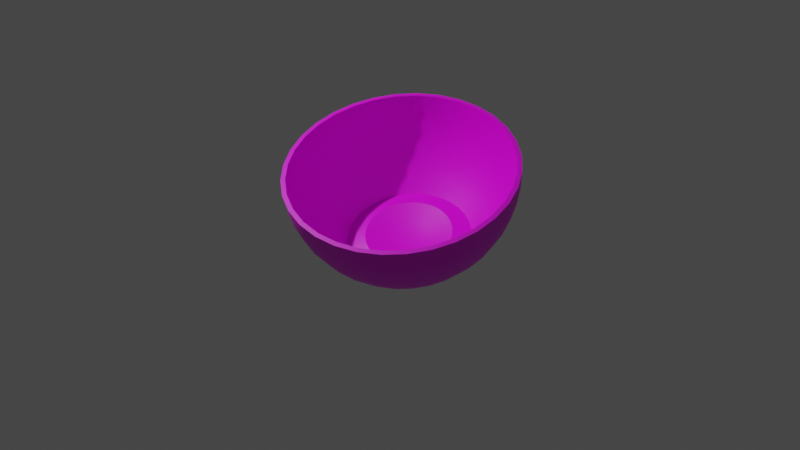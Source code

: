 # Source: Bowl.blend  (saved by Blender 3.6.11; exported with 4.5.12 LTS)
import bpy
from mathutils import Matrix  # noqa: F401  (used for matrix-valued properties, if any)

bpy.ops.wm.read_factory_settings(use_empty=True)
scene = bpy.context.scene
scene.name = 'Scene'

# ---- collections
col_collection = bpy.data.collections.new('Collection'); scene.collection.children.link(col_collection)

# ---- images (referenced by path relative to the original .blend; pixels are not part of the script)
import os
ASSET_DIR = os.environ.get("B2B_ASSET_DIR", "")  # directory of the original .blend (textures are referenced by path, not embedded)
HERE = os.path.dirname(os.path.abspath(__file__))  # packed textures are extracted next to this script under _unpacked/

def load_image(name, relpath, width, height, colorspace="sRGB"):
    """Load a texture the original file referenced (path relative to the .blend, or extracted next to this script)."""
    p = next((c for c in (os.path.join(HERE, relpath), os.path.join(ASSET_DIR, relpath)) if relpath and os.path.exists(c)), "")
    if p:
        img = bpy.data.images.load(p, check_existing=True)
        img.name = name
    else:  # same state as the original file: an image datablock whose file is absent (Cycles renders it pink)
        img = bpy.data.images.new(name, width, height)
        img.source = "FILE"
        img.filepath = "//" + (relpath or name)
    img.colorspace_settings.name = colorspace
    return img
img_pattern_tile_wall_jpg = load_image('pattern tile wall.jpg', 'pattern tile wall.jpg', 1024, 1024, 'sRGB')

# ---- materials (node trees are filled in below, after node groups)
mat_material_001 = bpy.data.materials.new('Material.001')
mat_material_001.use_transparent_shadow = False

# ---- node groups
ng_auto_smooth = bpy.data.node_groups.new('Auto Smooth', 'GeometryNodeTree')
_s = ng_auto_smooth.interface.new_socket(name='Geometry', in_out='OUTPUT', socket_type='NodeSocketGeometry')
_s = ng_auto_smooth.interface.new_socket(name='Geometry', in_out='INPUT', socket_type='NodeSocketGeometry')
_s = ng_auto_smooth.interface.new_socket(name='Angle', in_out='INPUT', socket_type='NodeSocketFloat')
_s.subtype = 'ANGLE'
_s.min_value = 0.0
_s.max_value = 3.142
ng_auto_smooth.is_modifier = True
_N = ng_auto_smooth.nodes; _L = ng_auto_smooth.links
n0 = _N.new('NodeGroupOutput'); n0.name = 'Group Output'; n0.location = (480, -100)
n1 = _N.new('NodeGroupInput'); n1.name = 'Group Input'; n1.location = (-420, -300)
n2 = _N.new('NodeGroupInput'); n2.name = 'Group Input.001'; n2.location = (-60, -100)
n3 = _N.new('GeometryNodeSetShadeSmooth'); n3.name = 'Set Shade Smooth'; n3.location = (120, -100)
n3.domain = 'EDGE'
n4 = _N.new('GeometryNodeSetShadeSmooth'); n4.name = 'Set Shade Smooth.001'; n4.location = (300, -100)
n5 = _N.new('GeometryNodeInputMeshEdgeAngle'); n5.name = 'Edge Angle'; n5.location = (-420, -220)
n6 = _N.new('GeometryNodeInputEdgeSmooth'); n6.name = 'Is Edge Smooth'; n6.location = (-60, -160)
n7 = _N.new('GeometryNodeInputShadeSmooth'); n7.name = 'Is Face Smooth'; n7.location = (-240, -340)
n8 = _N.new('FunctionNodeBooleanMath'); n8.name = 'Boolean Math'; n8.location = (-60, -220)
n9 = _N.new('FunctionNodeCompare'); n9.name = 'Compare'; n9.location = (-240, -180)
n9.operation = 'LESS_EQUAL'
_L.new(n5.outputs[0], n9.inputs[0])
_L.new(n4.outputs[0], n0.inputs[0])
_L.new(n1.outputs[1], n9.inputs[1])
_L.new(n9.outputs[0], n8.inputs[0])
_L.new(n7.outputs[0], n8.inputs[1])
_L.new(n2.outputs[0], n3.inputs[0])
_L.new(n6.outputs[0], n3.inputs[1])
_L.new(n3.outputs[0], n4.inputs[0])
_L.new(n8.outputs[0], n3.inputs[2])
n0.is_active_output = True

# ---- material node trees
mat_material_001.use_nodes = True; mat_material_001.node_tree.nodes.clear()
_N = mat_material_001.node_tree.nodes; _L = mat_material_001.node_tree.links
n0 = _N.new('ShaderNodeOutputMaterial'); n0.name = 'Material Output'; n0.location = (503, 237)
n1 = _N.new('ShaderNodeBsdfPrincipled'); n1.name = 'Principled BSDF'; n1.location = (137, 271)
n1.distribution = 'GGX'
n1.subsurface_method = 'RANDOM_WALK_SKIN'
n1.inputs[3].default_value = 1.45
n1.inputs[27].default_value = (0.0, 0.0, 0.0, 1.0)
n1.inputs[28].default_value = 1.0
n2 = _N.new('ShaderNodeTexImage'); n2.name = 'Image Texture'; n2.location = (-395, 116)
n2.image = img_pattern_tile_wall_jpg
_L.new(n1.outputs[0], n0.inputs[0])
_L.new(n2.outputs[0], n1.inputs[0])
n0.is_active_output = True

# ---- world
world_world = bpy.data.worlds.new('World'); scene.world = world_world
world_world.use_nodes = True; world_world.node_tree.nodes.clear()
_N = world_world.node_tree.nodes; _L = world_world.node_tree.links
n0 = _N.new('ShaderNodeOutputWorld'); n0.name = 'World Output'; n0.location = (300, 300)
n1 = _N.new('ShaderNodeBackground'); n1.name = 'Background'; n1.location = (10, 300)
n1.inputs[0].default_value = (0.05088, 0.05088, 0.05088, 1.0)
_L.new(n1.outputs[0], n0.inputs[0])
n0.is_active_output = True
world_world.color = (0.05088, 0.05088, 0.05088)
world_world.use_sun_shadow = False
world_world.sun_shadow_jitter_overblur = 0.0

# ---- cameras
cam_camera = bpy.data.cameras.new('Camera')
cam_camera.clip_end = 100.0
cam_camera.lens = 49.9
cam_camera.ortho_scale = 7.314

# ---- lights
light_light = bpy.data.lights.new('Light', 'POINT')
light_light.transmission_factor = 0.0
light_light.energy = 1000.0
light_light.shadow_soft_size = 0.1
light_light.shadow_maximum_resolution = 0.006
light_light.use_absolute_resolution = True

# ---- meshes
me_sphere = bpy.data.meshes.new('Sphere')
me_sphere.from_pydata([(0.0, 1.0, 1.033), (0.0, 0.9808, 0.838), (0.0, 0.8315, 0.4775), (0.1951, 0.9808, 1.033), (0.1913, 0.9619, 0.838), (0.1802, 0.9061, 0.6504), (0.1622, 0.8155, 0.4775), (0.1379, 0.6935, 0.326), (0.08632, 0.4339, 0.2303), (0.07466, 0.3753, 0.245), (0.03806, 0.1913, 0.1881), (0.3827, 0.9239, 1.033), (0.3753, 0.9061, 0.838), (0.3536, 0.8536, 0.6504), (0.3182, 0.7682, 0.4775), (0.2706, 0.6533, 0.326), (0.1693, 0.4088, 0.2303), (0.1464, 0.3536, 0.245), (0.07466, 0.1802, 0.1881), (0.5556, 0.8315, 1.033), (0.5449, 0.8155, 0.838), (0.5133, 0.7682, 0.6504), (0.4619, 0.6913, 0.4775), (0.3928, 0.5879, 0.326), (0.2458, 0.3679, 0.2303), (0.2126, 0.3182, 0.245), (0.1084, 0.1622, 0.1881), (0.7071, 0.7071, 1.033), (0.6935, 0.6935, 0.838), (0.6533, 0.6533, 0.6504), (0.5879, 0.5879, 0.4775), (0.5, 0.5, 0.326), (0.3129, 0.3129, 0.2303), (0.2706, 0.2706, 0.245), (0.1379, 0.1379, 0.1881), (0.8315, 0.5556, 1.033), (0.8155, 0.5449, 0.838), (0.7682, 0.5133, 0.6504), (0.6913, 0.4619, 0.4775), (0.5879, 0.3928, 0.326), (0.3679, 0.2458, 0.2303), (0.3182, 0.2126, 0.245), (0.1622, 0.1084, 0.1881), (0.9239, 0.3827, 1.033), (0.9061, 0.3753, 0.838), (0.8536, 0.3536, 0.6504), (0.7682, 0.3182, 0.4775), (0.6533, 0.2706, 0.326), (0.4088, 0.1693, 0.2303), (0.3536, 0.1464, 0.245), (0.1802, 0.07466, 0.1881), (0.9808, 0.1951, 1.033), (0.9619, 0.1913, 0.838), (0.9061, 0.1802, 0.6504), (0.8155, 0.1622, 0.4775), (0.6935, 0.1379, 0.326), (0.4339, 0.08632, 0.2303), (0.3753, 0.07466, 0.245), (0.1913, 0.03806, 0.1881), (1.0, -1.639e-07, 1.033), (0.9808, -8.941e-08, 0.838), (0.9239, 4.47e-08, 0.6504), (0.8315, -8.941e-08, 0.4775), (0.7071, 1.49e-08, 0.326), (0.4424, -2.027e-08, 0.2303), (0.3827, -2.235e-08, 0.245), (0.1951, -1.118e-08, 0.1881), (0.9808, -0.1951, 1.033), (0.9619, -0.1913, 0.838), (0.9061, -0.1802, 0.6504), (0.8155, -0.1622, 0.4775), (0.6935, -0.1379, 0.326), (0.4339, -0.08632, 0.2303), (0.3753, -0.07466, 0.245), (0.1913, -0.03806, 0.1881), (0.9239, -0.3827, 1.033), (0.9061, -0.3753, 0.838), (0.8536, -0.3536, 0.6504), (0.7682, -0.3182, 0.4775), (0.6533, -0.2706, 0.326), (0.4088, -0.1693, 0.2303), (0.3536, -0.1464, 0.245), (0.1802, -0.07466, 0.1881), (0.8315, -0.5556, 1.033), (0.8155, -0.5449, 0.838), (0.7682, -0.5133, 0.6504), (0.6913, -0.4619, 0.4775), (0.5879, -0.3928, 0.326), (0.3679, -0.2458, 0.2303), (0.3182, -0.2126, 0.245), (0.1622, -0.1084, 0.1881), (0.7071, -0.7071, 1.033), (0.6935, -0.6935, 0.838), (0.6533, -0.6533, 0.6504), (0.5879, -0.5879, 0.4775), (0.5, -0.5, 0.326), (0.3129, -0.3129, 0.2303), (0.2706, -0.2706, 0.245), (0.1379, -0.1379, 0.1881), (0.5556, -0.8315, 1.033), (0.5449, -0.8155, 0.838), (0.5133, -0.7682, 0.6504), (0.4619, -0.6913, 0.4775), (0.3928, -0.5879, 0.326), (0.2458, -0.3679, 0.2303), (0.2126, -0.3182, 0.245), (0.1084, -0.1622, 0.1881), (0.3827, -0.9239, 1.033), (0.3753, -0.9061, 0.838), (0.3536, -0.8536, 0.6504), (0.3182, -0.7682, 0.4775), (0.2706, -0.6533, 0.326), (0.1693, -0.4088, 0.2303), (0.1464, -0.3536, 0.245), (0.07466, -0.1802, 0.1881), (0.1951, -0.9808, 1.033), (0.1913, -0.9619, 0.838), (0.1802, -0.9061, 0.6504), (0.1622, -0.8155, 0.4775), (0.1379, -0.6935, 0.326), (0.08632, -0.4339, 0.2303), (0.07466, -0.3753, 0.245), (0.03806, -0.1913, 0.1881), (-3.278e-07, -1.0, 1.033), (-1.341e-07, -0.9808, 0.838), (2.98e-08, -0.9239, 0.6504), (-1.043e-07, -0.8315, 0.4775), (-1.49e-08, -0.7071, 0.326), (-6.498e-08, -0.4424, 0.2303), (-5.215e-08, -0.3827, 0.245), (-7.451e-09, -0.1951, 0.1881), (-0.1951, -0.9808, 1.033), (-0.1913, -0.9619, 0.838), (-0.1802, -0.9061, 0.6504), (-0.1622, -0.8155, 0.4775), (-0.1379, -0.6935, 0.326), (-0.08632, -0.4339, 0.2303), (-0.07466, -0.3753, 0.245), (-0.03806, -0.1913, 0.1881), (-0.3827, -0.9239, 1.033), (-0.3753, -0.9061, 0.838), (-0.3536, -0.8536, 0.6504), (-0.3182, -0.7682, 0.4775), (-0.2706, -0.6533, 0.326), (-0.1693, -0.4088, 0.2303), (-0.1464, -0.3536, 0.245), (-0.07466, -0.1802, 0.1881), (-0.5556, -0.8315, 1.033), (-0.5449, -0.8155, 0.838), (-0.5133, -0.7682, 0.6504), (-0.4619, -0.6913, 0.4775), (-0.3928, -0.5879, 0.326), (-0.2458, -0.3679, 0.2303), (-0.2126, -0.3182, 0.245), (-0.1084, -0.1622, 0.1881), (-0.7071, -0.7071, 1.033), (-0.6935, -0.6935, 0.838), (-0.6533, -0.6533, 0.6504), (-0.5879, -0.5879, 0.4775), (-0.5, -0.5, 0.326), (-0.3129, -0.3129, 0.2303), (-0.2706, -0.2706, 0.245), (-0.1379, -0.1379, 0.1881), (0.0, 0.0, 0.1688), (-0.8315, -0.5556, 1.033), (-0.8155, -0.5449, 0.838), (-0.7682, -0.5133, 0.6504), (-0.6913, -0.4619, 0.4775), (-0.5879, -0.3928, 0.326), (-0.3679, -0.2458, 0.2303), (-0.3182, -0.2126, 0.245), (-0.1622, -0.1084, 0.1881), (-0.9239, -0.3827, 1.033), (-0.9061, -0.3753, 0.838), (-0.8536, -0.3536, 0.6504), (-0.7682, -0.3182, 0.4775), (-0.6533, -0.2706, 0.326), (-0.4088, -0.1693, 0.2303), (-0.3536, -0.1464, 0.245), (-0.1802, -0.07466, 0.1881), (-0.9808, -0.1951, 1.033), (-0.9619, -0.1913, 0.838), (-0.9061, -0.1802, 0.6504), (-0.8155, -0.1622, 0.4775), (-0.6935, -0.1379, 0.326), (-0.4339, -0.08632, 0.2303), (-0.3753, -0.07466, 0.245), (-0.1913, -0.03806, 0.1881), (-1.0, 4.47e-07, 1.033), (-0.9808, 2.682e-07, 0.838), (-0.9239, 1.49e-08, 0.6504), (-0.8315, 1.639e-07, 0.4775), (-0.7071, 2.98e-08, 0.326), (-0.4424, 1.171e-07, 0.2303), (-0.3827, 5.215e-08, 0.245), (-0.1951, 1.863e-08, 0.1881), (-0.9808, 0.1951, 1.033), (-0.9619, 0.1913, 0.838), (-0.9061, 0.1802, 0.6504), (-0.8155, 0.1622, 0.4775), (-0.6935, 0.1379, 0.326), (-0.4339, 0.08632, 0.2303), (-0.3753, 0.07466, 0.245), (-0.1913, 0.03806, 0.1881), (-0.9239, 0.3827, 1.033), (-0.9061, 0.3753, 0.838), (-0.8536, 0.3536, 0.6504), (-0.7682, 0.3182, 0.4775), (-0.6533, 0.2706, 0.326), (-0.4088, 0.1693, 0.2303), (-0.3536, 0.1464, 0.245), (-0.1802, 0.07466, 0.1881), (-0.8315, 0.5556, 1.033), (-0.8155, 0.5449, 0.838), (-0.7682, 0.5133, 0.6504), (-0.6913, 0.4619, 0.4775), (-0.5879, 0.3928, 0.326), (-0.3679, 0.2458, 0.2303), (-0.3182, 0.2126, 0.245), (-0.1622, 0.1084, 0.1881), (-0.7071, 0.7071, 1.033), (-0.6935, 0.6935, 0.838), (-0.6533, 0.6533, 0.6504), (-0.5879, 0.5879, 0.4775), (-0.5, 0.5, 0.326), (-0.3129, 0.3129, 0.2303), (-0.2706, 0.2706, 0.245), (-0.1379, 0.1379, 0.1881), (-0.5556, 0.8315, 1.033), (-0.5449, 0.8155, 0.838), (-0.5133, 0.7682, 0.6504), (-0.4619, 0.6913, 0.4775), (-0.3928, 0.5879, 0.326), (-0.2458, 0.3679, 0.2303), (-0.2126, 0.3182, 0.245), (-0.1084, 0.1622, 0.1881), (-0.3827, 0.9239, 1.033), (-0.3753, 0.9061, 0.838), (-0.3536, 0.8536, 0.6504), (-0.3182, 0.7682, 0.4775), (-0.2706, 0.6533, 0.326), (-0.1693, 0.4088, 0.2303), (-0.1464, 0.3536, 0.245), (-0.07466, 0.1802, 0.1881), (-0.1951, 0.9808, 1.033), (-0.1913, 0.9619, 0.838), (-0.1802, 0.9061, 0.6504), (-0.1622, 0.8155, 0.4775), (-0.1379, 0.6935, 0.326), (-0.08632, 0.4339, 0.2303), (-0.07466, 0.3753, 0.245), (-0.03806, 0.1913, 0.1881), (5.96e-08, 0.9239, 0.6504), (8.941e-08, 0.7071, 0.326), (5.187e-07, 0.4424, 0.2303), (6.706e-08, 0.3827, 0.245), (1.49e-08, 0.1951, 0.1881), (8.248e-08, 0.9602, 1.037), (6.542e-08, 0.9415, 0.8457), (4.489e-08, 0.7981, 0.4996), (0.1873, 0.9417, 1.037), (0.1837, 0.9235, 0.8457), (0.173, 0.8698, 0.6656), (0.1557, 0.7828, 0.4996), (0.1324, 0.6657, 0.3541), (0.1065, 0.5353, 0.2404), (0.0746, 0.375, 0.285), (0.03649, 0.1835, 0.2272), (0.3674, 0.8871, 1.037), (0.3603, 0.8699, 0.8457), (0.3394, 0.8194, 0.6656), (0.3054, 0.7374, 0.4996), (0.2597, 0.627, 0.3541), (0.2089, 0.5042, 0.2404), (0.1463, 0.3533, 0.285), (0.07158, 0.1728, 0.2272), (0.5335, 0.7984, 1.037), (0.5231, 0.7829, 0.8457), (0.4927, 0.7374, 0.6656), (0.4434, 0.6636, 0.4996), (0.3771, 0.5643, 0.3541), (0.3032, 0.4538, 0.2404), (0.2124, 0.3179, 0.285), (0.1039, 0.1555, 0.2272), (0.679, 0.679, 1.037), (0.6658, 0.6658, 0.8457), (0.6271, 0.6271, 0.6656), (0.5644, 0.5644, 0.4996), (0.4799, 0.4799, 0.3541), (0.3859, 0.3859, 0.2404), (0.2704, 0.2704, 0.285), (0.1323, 0.1323, 0.2272), (0.7984, 0.5335, 1.037), (0.7829, 0.5231, 0.8457), (0.7374, 0.4927, 0.6656), (0.6636, 0.4434, 0.4996), (0.5643, 0.3771, 0.3541), (0.4538, 0.3032, 0.2404), (0.3179, 0.2124, 0.285), (0.1555, 0.1039, 0.2272), (0.8871, 0.3674, 1.037), (0.8699, 0.3603, 0.8457), (0.8194, 0.3394, 0.6656), (0.7374, 0.3054, 0.4996), (0.627, 0.2597, 0.3541), (0.5042, 0.2089, 0.2404), (0.3533, 0.1463, 0.285), (0.1728, 0.07158, 0.2272), (0.9417, 0.1873, 1.037), (0.9235, 0.1837, 0.8457), (0.8698, 0.173, 0.6656), (0.7828, 0.1557, 0.4996), (0.6657, 0.1324, 0.3541), (0.5353, 0.1065, 0.2404), (0.375, 0.0746, 0.285), (0.1835, 0.03649, 0.2272), (0.9602, -1.478e-07, 1.037), (0.9415, -7.698e-08, 0.8457), (0.8869, 4.769e-08, 0.6656), (0.7981, -8.066e-08, 0.4996), (0.6787, 2.8e-08, 0.3541), (0.5458, -4.443e-08, 0.2404), (0.3824, -2.233e-08, 0.285), (0.1871, -1.085e-08, 0.2272), (0.9417, -0.1873, 1.037), (0.9235, -0.1837, 0.8457), (0.8698, -0.173, 0.6656), (0.7828, -0.1557, 0.4996), (0.6657, -0.1324, 0.3541), (0.5353, -0.1065, 0.2404), (0.375, -0.0746, 0.285), (0.1835, -0.03649, 0.2272), (0.8871, -0.3674, 1.037), (0.8699, -0.3603, 0.8457), (0.8194, -0.3394, 0.6656), (0.7374, -0.3054, 0.4996), (0.627, -0.2597, 0.3541), (0.5042, -0.2089, 0.2404), (0.3533, -0.1463, 0.285), (0.1728, -0.07158, 0.2272), (0.7984, -0.5335, 1.037), (0.7829, -0.5231, 0.8457), (0.7374, -0.4927, 0.6656), (0.6636, -0.4434, 0.4996), (0.5643, -0.3771, 0.3541), (0.4538, -0.3032, 0.2404), (0.3179, -0.2124, 0.285), (0.1555, -0.1039, 0.2272), (0.679, -0.679, 1.037), (0.6658, -0.6658, 0.8457), (0.6271, -0.6271, 0.6656), (0.5644, -0.5644, 0.4996), (0.4799, -0.4799, 0.3541), (0.3859, -0.3859, 0.2404), (0.2704, -0.2704, 0.285), (0.1323, -0.1323, 0.2272), (0.5335, -0.7984, 1.037), (0.5231, -0.7829, 0.8457), (0.4927, -0.7374, 0.6656), (0.4434, -0.6636, 0.4996), (0.3771, -0.5643, 0.3541), (0.3032, -0.4538, 0.2404), (0.2124, -0.3179, 0.285), (0.1039, -0.1555, 0.2272), (0.3674, -0.8871, 1.037), (0.3603, -0.8699, 0.8457), (0.3394, -0.8194, 0.6656), (0.3054, -0.7374, 0.4996), (0.2597, -0.627, 0.3541), (0.2089, -0.5042, 0.2404), (0.1463, -0.3533, 0.285), (0.07158, -0.1728, 0.2272), (0.1873, -0.9417, 1.037), (0.1837, -0.9235, 0.8457), (0.173, -0.8698, 0.6656), (0.1557, -0.7828, 0.4996), (0.1324, -0.6657, 0.3541), (0.1065, -0.5353, 0.2404), (0.0746, -0.375, 0.285), (0.03649, -0.1835, 0.2272), (-3.108e-07, -0.9602, 1.037), (-1.228e-07, -0.9415, 0.8457), (3.673e-08, -0.8869, 0.6656), (-9.474e-08, -0.7981, 0.4996), (-8.567e-09, -0.6787, 0.3541), (-9.242e-08, -0.5458, 0.2404), (-5.21e-08, -0.3824, 0.285), (-9.909e-09, -0.1871, 0.2272), (-0.1873, -0.9417, 1.037), (-0.1837, -0.9235, 0.8457), (-0.173, -0.8698, 0.6656), (-0.1557, -0.7828, 0.4996), (-0.1324, -0.6657, 0.3541), (-0.1065, -0.5353, 0.2404), (-0.0746, -0.375, 0.285), (-0.03649, -0.1835, 0.2272), (-0.3674, -0.8871, 1.037), (-0.3603, -0.8699, 0.8457), (-0.3394, -0.8194, 0.6656), (-0.3054, -0.7374, 0.4996), (-0.2597, -0.627, 0.3541), (-0.2089, -0.5042, 0.2404), (-0.1463, -0.3533, 0.285), (-0.07158, -0.1728, 0.2272), (-0.5335, -0.7984, 1.037), (-0.5231, -0.7829, 0.8457), (-0.4927, -0.7374, 0.6656), (-0.4434, -0.6636, 0.4996), (-0.3771, -0.5643, 0.3541), (-0.3032, -0.4538, 0.2404), (-0.2124, -0.3179, 0.285), (-0.1039, -0.1555, 0.2272), (-0.679, -0.679, 1.037), (-0.6658, -0.6658, 0.8457), (-0.6271, -0.6271, 0.6656), (-0.5644, -0.5644, 0.4996), (-0.4799, -0.4799, 0.3541), (-0.3859, -0.3859, 0.2404), (-0.2704, -0.2704, 0.285), (-0.1323, -0.1323, 0.2272), (-8.816e-10, 1.317e-09, 0.2088), (-0.7984, -0.5335, 1.037), (-0.7829, -0.5231, 0.8457), (-0.7374, -0.4927, 0.6656), (-0.6636, -0.4434, 0.4996), (-0.5643, -0.3771, 0.3541), (-0.4538, -0.3032, 0.2404), (-0.3179, -0.2124, 0.285), (-0.1555, -0.1039, 0.2272), (-0.8871, -0.3674, 1.037), (-0.8699, -0.3603, 0.8457), (-0.8194, -0.3394, 0.6656), (-0.7374, -0.3054, 0.4996), (-0.627, -0.2597, 0.3541), (-0.5042, -0.2089, 0.2404), (-0.3533, -0.1463, 0.285), (-0.1728, -0.07158, 0.2272), (-0.9417, -0.1873, 1.037), (-0.9235, -0.1837, 0.8457), (-0.8698, -0.173, 0.6656), (-0.7828, -0.1557, 0.4996), (-0.6657, -0.1324, 0.3541), (-0.5353, -0.1065, 0.2404), (-0.375, -0.0746, 0.285), (-0.1835, -0.03649, 0.2272), (-0.9602, 4.369e-07, 1.037), (-0.9415, 2.596e-07, 0.8457), (-0.8869, 4.409e-09, 0.6656), (-0.7981, 1.509e-07, 0.4996), (-0.6787, 2.236e-08, 0.3541), (-0.5458, 1.421e-07, 0.2404), (-0.3824, 5.331e-08, 0.285), (-0.1871, 1.833e-08, 0.2272), (-0.9417, 0.1873, 1.037), (-0.9235, 0.1837, 0.8457), (-0.8698, 0.173, 0.6656), (-0.7828, 0.1557, 0.4996), (-0.6657, 0.1324, 0.3541), (-0.5353, 0.1065, 0.2404), (-0.375, 0.0746, 0.285), (-0.1835, 0.03649, 0.2272), (-0.8871, 0.3674, 1.037), (-0.8699, 0.3603, 0.8457), (-0.8194, 0.3394, 0.6656), (-0.7374, 0.3054, 0.4996), (-0.627, 0.2597, 0.3541), (-0.5042, 0.2089, 0.2404), (-0.3533, 0.1463, 0.285), (-0.1728, 0.07158, 0.2272), (-0.7984, 0.5335, 1.037), (-0.7829, 0.5231, 0.8457), (-0.7374, 0.4927, 0.6656), (-0.6636, 0.4434, 0.4996), (-0.5643, 0.3771, 0.3541), (-0.4538, 0.3032, 0.2404), (-0.3179, 0.2124, 0.285), (-0.1555, 0.1039, 0.2272), (-0.679, 0.679, 1.037), (-0.6658, 0.6658, 0.8457), (-0.6271, 0.6271, 0.6656), (-0.5644, 0.5644, 0.4996), (-0.4799, 0.4799, 0.3541), (-0.3859, 0.3859, 0.2404), (-0.2704, 0.2704, 0.285), (-0.1323, 0.1323, 0.2272), (-0.5335, 0.7984, 1.037), (-0.5231, 0.7829, 0.8457), (-0.4927, 0.7374, 0.6656), (-0.4434, 0.6636, 0.4996), (-0.3771, 0.5643, 0.3541), (-0.3032, 0.4538, 0.2404), (-0.2124, 0.3179, 0.285), (-0.1039, 0.1555, 0.2272), (-0.3674, 0.8871, 1.037), (-0.3603, 0.8699, 0.8457), (-0.3394, 0.8194, 0.6656), (-0.3054, 0.7374, 0.4996), (-0.2597, 0.627, 0.3541), (-0.2089, 0.5042, 0.2404), (-0.1463, 0.3533, 0.285), (-0.07158, 0.1728, 0.2272), (-0.1873, 0.9417, 1.037), (-0.1837, 0.9235, 0.8457), (-0.173, 0.8698, 0.6656), (-0.1557, 0.7828, 0.4996), (-0.1324, 0.6657, 0.3541), (-0.1065, 0.5353, 0.2404), (-0.0746, 0.375, 0.285), (-0.03649, 0.1835, 0.2272), (1.072e-07, 0.8869, 0.6656), (1.262e-07, 0.6787, 0.3541), (2.27e-07, 0.5458, 0.2404), (6.629e-08, 0.3824, 0.285), (3.497e-08, 0.1871, 0.2272), (0.2126, 0.5133, 0.2016), (0.1084, 0.5449, 0.2016), (0.1897, 0.4581, 0.2163), (0.09673, 0.4863, 0.2163), (0.3087, 0.4619, 0.2016), (0.2755, 0.4123, 0.2163), (0.3928, 0.3928, 0.2016), (0.3506, 0.3506, 0.2163), (0.4123, 0.2755, 0.2163), (0.4619, 0.3087, 0.2016), (0.5133, 0.2126, 0.2016), (0.4581, 0.1897, 0.2163), (0.4863, 0.09673, 0.2163), (0.5449, 0.1084, 0.2016), (0.5556, -5.215e-08, 0.2016), (0.4958, -2.279e-08, 0.2163), (0.4863, -0.09673, 0.2163), (0.5449, -0.1084, 0.2016), (0.5133, -0.2126, 0.2016), (0.4581, -0.1897, 0.2163), (0.4123, -0.2755, 0.2163), (0.4619, -0.3087, 0.2016), (0.3928, -0.3928, 0.2016), (0.3506, -0.3506, 0.2163), (0.3087, -0.4619, 0.2016), (0.2755, -0.4123, 0.2163), (0.2126, -0.5133, 0.2016), (0.1897, -0.4581, 0.2163), (0.1084, -0.5449, 0.2016), (0.09673, -0.4863, 0.2163), (-9.686e-08, -0.5556, 0.2016), (-5.215e-08, -0.4958, 0.2163), (-0.1084, -0.5449, 0.2016), (-0.09673, -0.4863, 0.2163), (-0.1897, -0.4581, 0.2163), (-0.2126, -0.5133, 0.2016), (-0.3087, -0.4619, 0.2016), (-0.2755, -0.4123, 0.2163), (-0.3506, -0.3506, 0.2163), (-0.3928, -0.3928, 0.2016), (-0.4619, -0.3087, 0.2016), (-0.4123, -0.2755, 0.2163), (-0.4581, -0.1897, 0.2163), (-0.5133, -0.2126, 0.2016), (-0.5449, -0.1084, 0.2016), (-0.4863, -0.09673, 0.2163), (-0.5556, 1.49e-07, 0.2016), (-0.4958, 7.53e-08, 0.2163), (-0.5449, 0.1084, 0.2016), (-0.4863, 0.09673, 0.2163), (-0.5133, 0.2126, 0.2016), (-0.4581, 0.1897, 0.2163), (-0.4619, 0.3087, 0.2016), (-0.4123, 0.2755, 0.2163), (-0.3928, 0.3928, 0.2016), (-0.3506, 0.3506, 0.2163), (-0.3087, 0.4619, 0.2016), (-0.2755, 0.4123, 0.2163), (-0.2126, 0.5133, 0.2016), (-0.1897, 0.4581, 0.2163), (-0.09673, 0.4863, 0.2163), (-0.1084, 0.5449, 0.2016), (2.161e-07, 0.5556, 0.2016), (-8.754e-08, 0.4958, 0.2163), (0.08148, 0.4096, 0.1354), (0.09189, 0.462, 0.1214), (0.1598, 0.3859, 0.1354), (0.1803, 0.4352, 0.1214), (0.232, 0.3473, 0.1354), (0.2617, 0.3917, 0.1214), (0.2953, 0.2953, 0.1354), (0.3331, 0.3331, 0.1214), (0.3473, 0.232, 0.1354), (0.3917, 0.2617, 0.1214), (0.3859, 0.1598, 0.1354), (0.4352, 0.1803, 0.1214), (0.4096, 0.08148, 0.1354), (0.462, 0.09189, 0.1214), (0.4177, -1.983e-08, 0.1354), (0.471, -2.279e-08, 0.1214), (0.4096, -0.08148, 0.1354), (0.462, -0.09189, 0.1214), (0.3859, -0.1598, 0.1354), (0.4352, -0.1803, 0.1214), (0.3473, -0.232, 0.1354), (0.3917, -0.2617, 0.1214), (0.2953, -0.2953, 0.1354), (0.3331, -0.3331, 0.1214), (0.232, -0.3473, 0.1354), (0.2617, -0.3917, 0.1214), (0.1598, -0.3859, 0.1354), (0.1803, -0.4352, 0.1214), (0.08148, -0.4096, 0.1354), (0.09189, -0.462, 0.1214), (-6.015e-08, -0.4177, 0.1354), (-4.782e-08, -0.471, 0.1214), (-0.08148, -0.4096, 0.1354), (-0.09189, -0.462, 0.1214), (-0.1598, -0.3859, 0.1354), (-0.1803, -0.4352, 0.1214), (-0.232, -0.3473, 0.1354), (-0.2617, -0.3917, 0.1214), (-0.2953, -0.2953, 0.1354), (-0.3331, -0.3331, 0.1214), (-0.3473, -0.232, 0.1354), (-0.3917, -0.2617, 0.1214), (-0.3859, -0.1598, 0.1354), (-0.4352, -0.1803, 0.1214), (-0.4096, -0.08148, 0.1354), (-0.462, -0.09189, 0.1214), (-0.4177, 1.044e-07, 0.1354), (-0.471, 6.564e-08, 0.1214), (-0.4096, 0.08148, 0.1354), (-0.462, 0.09189, 0.1214), (-0.3859, 0.1598, 0.1354), (-0.4352, 0.1803, 0.1214), (-0.3473, 0.232, 0.1354), (-0.3917, 0.2617, 0.1214), (-0.2953, 0.2953, 0.1354), (-0.3331, 0.3331, 0.1214), (-0.232, 0.3473, 0.1354), (-0.2617, 0.3917, 0.1214), (-0.1598, 0.3859, 0.1354), (-0.1803, 0.4352, 0.1214), (-0.08148, 0.4096, 0.1354), (-0.09189, 0.462, 0.1214), (5.573e-07, 0.4177, 0.1354), (-2.068e-08, 0.471, 0.1214)], [], [(252, 1, 4, 5), (2, 252, 5, 6), (253, 2, 6, 7), (576, 253, 7, 515), (64, 72, 594, 592), (256, 255, 9, 10), (163, 256, 10), (1, 0, 3, 4), (163, 10, 18), (4, 3, 11, 12), (5, 4, 12, 13), (6, 5, 13, 14), (7, 6, 14, 15), (515, 7, 15, 514), (169, 177, 620, 618), (10, 9, 17, 18), (514, 15, 23, 518), (530, 529, 593, 595), (18, 17, 25, 26), (163, 18, 26), (12, 11, 19, 20), (13, 12, 20, 21), (14, 13, 21, 22), (15, 14, 22, 23), (21, 20, 28, 29), (22, 21, 29, 30), (23, 22, 30, 31), (518, 23, 31, 520), (556, 555, 619, 621), (26, 25, 33, 34), (163, 26, 34), (20, 19, 27, 28), (529, 526, 591, 593), (34, 33, 41, 42), (163, 34, 42), (28, 27, 35, 36), (29, 28, 36, 37), (30, 29, 37, 38), (31, 30, 38, 39), (520, 31, 39, 523), (37, 36, 44, 45), (38, 37, 45, 46), (39, 38, 46, 47), (523, 39, 47, 524), (555, 552, 617, 619), (42, 41, 49, 50), (163, 42, 50), (36, 35, 43, 44), (56, 64, 592, 590), (50, 49, 57, 58), (163, 50, 58), (44, 43, 51, 52), (45, 44, 52, 53), (46, 45, 53, 54), (47, 46, 54, 55), (524, 47, 55, 527), (54, 53, 61, 62), (55, 54, 62, 63), (527, 55, 63, 528), (160, 169, 618, 616), (58, 57, 65, 66), (163, 58, 66), (52, 51, 59, 60), (53, 52, 60, 61), (66, 65, 73, 74), (163, 66, 74), (60, 59, 67, 68), (61, 60, 68, 69), (62, 61, 69, 70), (63, 62, 70, 71), (528, 63, 71, 531), (48, 56, 590, 588), (70, 69, 77, 78), (71, 70, 78, 79), (531, 71, 79, 532), (152, 160, 616, 614), (74, 73, 81, 82), (163, 74, 82), (68, 67, 75, 76), (69, 68, 76, 77), (82, 81, 89, 90), (163, 82, 90), (76, 75, 83, 84), (77, 76, 84, 85), (78, 77, 85, 86), (79, 78, 86, 87), (532, 79, 87, 535), (517, 577, 641, 579), (87, 86, 94, 95), (535, 87, 95, 536), (526, 525, 589, 591), (90, 89, 97, 98), (163, 90, 98), (84, 83, 91, 92), (85, 84, 92, 93), (86, 85, 93, 94), (163, 98, 106), (92, 91, 99, 100), (93, 92, 100, 101), (94, 93, 101, 102), (95, 94, 102, 103), (536, 95, 103, 538), (552, 551, 615, 617), (98, 97, 105, 106), (538, 103, 111, 540), (254, 8, 578, 640), (106, 105, 113, 114), (163, 106, 114), (100, 99, 107, 108), (101, 100, 108, 109), (102, 101, 109, 110), (103, 102, 110, 111), (108, 107, 115, 116), (109, 108, 116, 117), (110, 109, 117, 118), (111, 110, 118, 119), (540, 111, 119, 542), (525, 522, 587, 589), (114, 113, 121, 122), (163, 114, 122), (542, 119, 127, 544), (551, 548, 613, 615), (122, 121, 129, 130), (163, 122, 130), (116, 115, 123, 124), (117, 116, 124, 125), (118, 117, 125, 126), (119, 118, 126, 127), (125, 124, 132, 133), (126, 125, 133, 134), (127, 126, 134, 135), (544, 127, 135, 546), (577, 574, 639, 641), (130, 129, 137, 138), (163, 130, 138), (124, 123, 131, 132), (40, 48, 588, 586), (138, 137, 145, 146), (163, 138, 146), (132, 131, 139, 140), (133, 132, 140, 141), (134, 133, 141, 142), (135, 134, 142, 143), (546, 135, 143, 549), (141, 140, 148, 149), (142, 141, 149, 150), (143, 142, 150, 151), (549, 143, 151, 550), (144, 152, 614, 612), (146, 145, 153, 154), (163, 146, 154), (140, 139, 147, 148), (249, 254, 640, 638), (154, 153, 161, 162), (163, 154, 162), (148, 147, 155, 156), (149, 148, 156, 157), (150, 149, 157, 158), (151, 150, 158, 159), (550, 151, 159, 553), (158, 157, 166, 167), (159, 158, 167, 168), (553, 159, 168, 554), (32, 40, 586, 584), (162, 161, 170, 171), (163, 162, 171), (156, 155, 164, 165), (157, 156, 165, 166), (171, 170, 178, 179), (163, 171, 179), (165, 164, 172, 173), (166, 165, 173, 174), (167, 166, 174, 175), (168, 167, 175, 176), (554, 168, 176, 557), (136, 144, 612, 610), (176, 175, 183, 184), (557, 176, 184, 558), (241, 249, 638, 636), (179, 178, 186, 187), (163, 179, 187), (173, 172, 180, 181), (174, 173, 181, 182), (175, 174, 182, 183), (163, 187, 195), (181, 180, 188, 189), (182, 181, 189, 190), (183, 182, 190, 191), (184, 183, 191, 192), (558, 184, 192, 560), (522, 521, 585, 587), (187, 186, 194, 195), (192, 191, 199, 200), (560, 192, 200, 562), (548, 547, 611, 613), (195, 194, 202, 203), (163, 195, 203), (189, 188, 196, 197), (190, 189, 197, 198), (191, 190, 198, 199), (163, 203, 211), (197, 196, 204, 205), (198, 197, 205, 206), (199, 198, 206, 207), (200, 199, 207, 208), (562, 200, 208, 564), (574, 573, 637, 639), (203, 202, 210, 211), (564, 208, 216, 566), (521, 519, 583, 585), (211, 210, 218, 219), (163, 211, 219), (205, 204, 212, 213), (206, 205, 213, 214), (207, 206, 214, 215), (208, 207, 215, 216), (213, 212, 220, 221), (214, 213, 221, 222), (215, 214, 222, 223), (216, 215, 223, 224), (566, 216, 224, 568), (547, 545, 609, 611), (219, 218, 226, 227), (163, 219, 227), (568, 224, 232, 570), (573, 571, 635, 637), (227, 226, 234, 235), (163, 227, 235), (221, 220, 228, 229), (222, 221, 229, 230), (223, 222, 230, 231), (224, 223, 231, 232), (230, 229, 237, 238), (231, 230, 238, 239), (232, 231, 239, 240), (570, 232, 240, 572), (24, 32, 584, 582), (235, 234, 242, 243), (163, 235, 243), (229, 228, 236, 237), (128, 136, 610, 608), (243, 242, 250, 251), (163, 243, 251), (237, 236, 244, 245), (238, 237, 245, 246), (239, 238, 246, 247), (240, 239, 247, 248), (572, 240, 248, 575), (247, 246, 252, 2), (248, 247, 2, 253), (575, 248, 253, 576), (233, 241, 636, 634), (251, 250, 255, 256), (163, 251, 256), (245, 244, 0, 1), (246, 245, 1, 252), (509, 262, 261, 258), (259, 263, 262, 509), (510, 264, 263, 259), (511, 265, 264, 510), (512, 266, 265, 511), (513, 267, 266, 512), (420, 267, 513), (258, 261, 260, 257), (420, 275, 267), (261, 269, 268, 260), (262, 270, 269, 261), (263, 271, 270, 262), (264, 272, 271, 263), (265, 273, 272, 264), (266, 274, 273, 265), (267, 275, 274, 266), (273, 281, 280, 272), (274, 282, 281, 273), (275, 283, 282, 274), (420, 283, 275), (269, 277, 276, 268), (270, 278, 277, 269), (271, 279, 278, 270), (272, 280, 279, 271), (278, 286, 285, 277), (279, 287, 286, 278), (280, 288, 287, 279), (281, 289, 288, 280), (282, 290, 289, 281), (283, 291, 290, 282), (420, 291, 283), (277, 285, 284, 276), (290, 298, 297, 289), (291, 299, 298, 290), (420, 299, 291), (285, 293, 292, 284), (286, 294, 293, 285), (287, 295, 294, 286), (288, 296, 295, 287), (289, 297, 296, 288), (294, 302, 301, 293), (295, 303, 302, 294), (296, 304, 303, 295), (297, 305, 304, 296), (298, 306, 305, 297), (299, 307, 306, 298), (420, 307, 299), (293, 301, 300, 292), (306, 314, 313, 305), (307, 315, 314, 306), (420, 315, 307), (301, 309, 308, 300), (302, 310, 309, 301), (303, 311, 310, 302), (304, 312, 311, 303), (305, 313, 312, 304), (311, 319, 318, 310), (312, 320, 319, 311), (313, 321, 320, 312), (314, 322, 321, 313), (315, 323, 322, 314), (420, 323, 315), (309, 317, 316, 308), (310, 318, 317, 309), (323, 331, 330, 322), (420, 331, 323), (317, 325, 324, 316), (318, 326, 325, 317), (319, 327, 326, 318), (320, 328, 327, 319), (321, 329, 328, 320), (322, 330, 329, 321), (327, 335, 334, 326), (328, 336, 335, 327), (329, 337, 336, 328), (330, 338, 337, 329), (331, 339, 338, 330), (420, 339, 331), (325, 333, 332, 324), (326, 334, 333, 325), (339, 347, 346, 338), (420, 347, 339), (333, 341, 340, 332), (334, 342, 341, 333), (335, 343, 342, 334), (336, 344, 343, 335), (337, 345, 344, 336), (338, 346, 345, 337), (344, 352, 351, 343), (345, 353, 352, 344), (346, 354, 353, 345), (347, 355, 354, 346), (420, 355, 347), (341, 349, 348, 340), (342, 350, 349, 341), (343, 351, 350, 342), (420, 363, 355), (349, 357, 356, 348), (350, 358, 357, 349), (351, 359, 358, 350), (352, 360, 359, 351), (353, 361, 360, 352), (354, 362, 361, 353), (355, 363, 362, 354), (361, 369, 368, 360), (362, 370, 369, 361), (363, 371, 370, 362), (420, 371, 363), (357, 365, 364, 356), (358, 366, 365, 357), (359, 367, 366, 358), (360, 368, 367, 359), (365, 373, 372, 364), (366, 374, 373, 365), (367, 375, 374, 366), (368, 376, 375, 367), (369, 377, 376, 368), (370, 378, 377, 369), (371, 379, 378, 370), (420, 379, 371), (377, 385, 384, 376), (378, 386, 385, 377), (379, 387, 386, 378), (420, 387, 379), (373, 381, 380, 372), (374, 382, 381, 373), (375, 383, 382, 374), (376, 384, 383, 375), (382, 390, 389, 381), (383, 391, 390, 382), (384, 392, 391, 383), (385, 393, 392, 384), (386, 394, 393, 385), (387, 395, 394, 386), (420, 395, 387), (381, 389, 388, 380), (394, 402, 401, 393), (395, 403, 402, 394), (420, 403, 395), (389, 397, 396, 388), (390, 398, 397, 389), (391, 399, 398, 390), (392, 400, 399, 391), (393, 401, 400, 392), (398, 406, 405, 397), (399, 407, 406, 398), (400, 408, 407, 399), (401, 409, 408, 400), (402, 410, 409, 401), (403, 411, 410, 402), (420, 411, 403), (397, 405, 404, 396), (410, 418, 417, 409), (411, 419, 418, 410), (420, 419, 411), (405, 413, 412, 404), (406, 414, 413, 405), (407, 415, 414, 406), (408, 416, 415, 407), (409, 417, 416, 408), (415, 424, 423, 414), (416, 425, 424, 415), (417, 426, 425, 416), (418, 427, 426, 417), (419, 428, 427, 418), (420, 428, 419), (413, 422, 421, 412), (414, 423, 422, 413), (428, 436, 435, 427), (420, 436, 428), (422, 430, 429, 421), (423, 431, 430, 422), (424, 432, 431, 423), (425, 433, 432, 424), (426, 434, 433, 425), (427, 435, 434, 426), (433, 441, 440, 432), (434, 442, 441, 433), (435, 443, 442, 434), (436, 444, 443, 435), (420, 444, 436), (430, 438, 437, 429), (431, 439, 438, 430), (432, 440, 439, 431), (420, 452, 444), (438, 446, 445, 437), (439, 447, 446, 438), (440, 448, 447, 439), (441, 449, 448, 440), (442, 450, 449, 441), (443, 451, 450, 442), (444, 452, 451, 443), (449, 457, 456, 448), (450, 458, 457, 449), (451, 459, 458, 450), (452, 460, 459, 451), (420, 460, 452), (446, 454, 453, 445), (447, 455, 454, 446), (448, 456, 455, 447), (420, 468, 460), (454, 462, 461, 453), (455, 463, 462, 454), (456, 464, 463, 455), (457, 465, 464, 456), (458, 466, 465, 457), (459, 467, 466, 458), (460, 468, 467, 459), (466, 474, 473, 465), (467, 475, 474, 466), (468, 476, 475, 467), (420, 476, 468), (462, 470, 469, 461), (463, 471, 470, 462), (464, 472, 471, 463), (465, 473, 472, 464), (470, 478, 477, 469), (471, 479, 478, 470), (472, 480, 479, 471), (473, 481, 480, 472), (474, 482, 481, 473), (475, 483, 482, 474), (476, 484, 483, 475), (420, 484, 476), (482, 490, 489, 481), (483, 491, 490, 482), (484, 492, 491, 483), (420, 492, 484), (478, 486, 485, 477), (479, 487, 486, 478), (480, 488, 487, 479), (481, 489, 488, 480), (487, 495, 494, 486), (488, 496, 495, 487), (489, 497, 496, 488), (490, 498, 497, 489), (491, 499, 498, 490), (492, 500, 499, 491), (420, 500, 492), (486, 494, 493, 485), (499, 507, 506, 498), (500, 508, 507, 499), (420, 508, 500), (494, 502, 501, 493), (495, 503, 502, 494), (496, 504, 503, 495), (497, 505, 504, 496), (498, 506, 505, 497), (504, 259, 509, 503), (505, 510, 259, 504), (506, 511, 510, 505), (507, 512, 511, 506), (508, 513, 512, 507), (420, 513, 508), (502, 258, 257, 501), (503, 509, 258, 502), (3, 0, 257, 260), (11, 3, 260, 268), (19, 11, 268, 276), (27, 19, 276, 284), (35, 27, 284, 292), (43, 35, 292, 300), (51, 43, 300, 308), (59, 51, 308, 316), (67, 59, 316, 324), (75, 67, 324, 332), (83, 75, 332, 340), (91, 83, 340, 348), (99, 91, 348, 356), (107, 99, 356, 364), (115, 107, 364, 372), (123, 115, 372, 380), (131, 123, 380, 388), (139, 131, 388, 396), (147, 139, 396, 404), (155, 147, 404, 412), (164, 155, 412, 421), (172, 164, 421, 429), (180, 172, 429, 437), (188, 180, 437, 445), (196, 188, 445, 453), (204, 196, 453, 461), (212, 204, 461, 469), (220, 212, 469, 477), (228, 220, 477, 485), (236, 228, 485, 493), (244, 236, 493, 501), (0, 244, 501, 257), (16, 8, 515, 514), (517, 516, 17, 9), (24, 16, 514, 518), (516, 519, 25, 17), (32, 24, 518, 520), (519, 521, 33, 25), (521, 522, 41, 33), (40, 32, 520, 523), (48, 40, 523, 524), (522, 525, 49, 41), (525, 526, 57, 49), (56, 48, 524, 527), (64, 56, 527, 528), (526, 529, 65, 57), (529, 530, 73, 65), (72, 64, 528, 531), (80, 72, 531, 532), (530, 533, 81, 73), (533, 534, 89, 81), (88, 80, 532, 535), (96, 88, 535, 536), (534, 537, 97, 89), (104, 96, 536, 538), (537, 539, 105, 97), (112, 104, 538, 540), (539, 541, 113, 105), (120, 112, 540, 542), (541, 543, 121, 113), (128, 120, 542, 544), (543, 545, 129, 121), (136, 128, 544, 546), (545, 547, 137, 129), (547, 548, 145, 137), (144, 136, 546, 549), (152, 144, 549, 550), (548, 551, 153, 145), (551, 552, 161, 153), (160, 152, 550, 553), (169, 160, 553, 554), (552, 555, 170, 161), (555, 556, 178, 170), (177, 169, 554, 557), (185, 177, 557, 558), (556, 559, 186, 178), (193, 185, 558, 560), (559, 561, 194, 186), (201, 193, 560, 562), (561, 563, 202, 194), (209, 201, 562, 564), (563, 565, 210, 202), (217, 209, 564, 566), (565, 567, 218, 210), (225, 217, 566, 568), (567, 569, 226, 218), (233, 225, 568, 570), (569, 571, 234, 226), (241, 233, 570, 572), (571, 573, 242, 234), (573, 574, 250, 242), (249, 241, 572, 575), (254, 249, 575, 576), (574, 577, 255, 250), (8, 254, 576, 515), (577, 517, 9, 255), (641, 640, 578, 579), (579, 578, 580, 581), (581, 580, 582, 583), (583, 582, 584, 585), (585, 584, 586, 587), (587, 586, 588, 589), (589, 588, 590, 591), (591, 590, 592, 593), (593, 592, 594, 595), (595, 594, 596, 597), (597, 596, 598, 599), (599, 598, 600, 601), (601, 600, 602, 603), (603, 602, 604, 605), (605, 604, 606, 607), (607, 606, 608, 609), (609, 608, 610, 611), (611, 610, 612, 613), (613, 612, 614, 615), (615, 614, 616, 617), (617, 616, 618, 619), (619, 618, 620, 621), (621, 620, 622, 623), (623, 622, 624, 625), (625, 624, 626, 627), (627, 626, 628, 629), (629, 628, 630, 631), (631, 630, 632, 633), (633, 632, 634, 635), (635, 634, 636, 637), (637, 636, 638, 639), (639, 638, 640, 641), (177, 185, 622, 620), (72, 80, 596, 594), (559, 556, 621, 623), (533, 530, 595, 597), (185, 193, 624, 622), (534, 533, 597, 599), (561, 559, 623, 625), (80, 88, 598, 596), (193, 201, 626, 624), (88, 96, 600, 598), (563, 561, 625, 627), (537, 534, 599, 601), (201, 209, 628, 626), (96, 104, 602, 600), (565, 563, 627, 629), (539, 537, 601, 603), (209, 217, 630, 628), (104, 112, 604, 602), (567, 565, 629, 631), (541, 539, 603, 605), (217, 225, 632, 630), (112, 120, 606, 604), (8, 16, 580, 578), (569, 567, 631, 633), (543, 541, 605, 607), (516, 517, 579, 581), (225, 233, 634, 632), (120, 128, 608, 606), (16, 24, 582, 580), (571, 569, 633, 635), (545, 543, 607, 609), (519, 516, 581, 583)])
me_sphere.polygons.foreach_set('use_smooth', [True] * 672)
_uv = me_sphere.uv_layers.new(name='UVMap')
_uv.uv.foreach_set('vector', [0.75, 0.375, 0.75, 0.4375, 0.7188, 0.4375, 0.7188, 0.375, 0.75, 0.3125, 0.75, 0.375, 0.7188, 0.375, 0.7188, 0.3125, 0.75, 0.25, 0.75, 0.3125, 0.7188, 0.3125, 0.7188, 0.25, 0.75, 0.1875, 0.75, 0.25, 0.7188, 0.25, 0.7188, 0.1875, 0.5, 0.1466, 0.4688, 0.1466, 0.4688, 0.1466, 0.5, 0.1466, 0.75, 0.0625, 0.75, 0.125, 0.7188, 0.125, 0.7188, 0.0625, 0.7344, 0.0, 0.75, 0.0625, 0.7188, 0.0625, 0.75, 0.4375, 0.75, 0.5, 0.7188, 0.5, 0.7188, 0.4375, 0.7031, 0.0, 0.7188, 0.0625, 0.6875, 0.0625, 0.7188, 0.4375, 0.7188, 0.5, 0.6875, 0.5, 0.6875, 0.4375, 0.7188, 0.375, 0.7188, 0.4375, 0.6875, 0.4375, 0.6875, 0.375, 0.7188, 0.3125, 0.7188, 0.375, 0.6875, 0.375, 0.6875, 0.3125, 0.7188, 0.25, 0.7188, 0.3125, 0.6875, 0.3125, 0.6875, 0.25, 0.7188, 0.1875, 0.7188, 0.25, 0.6875, 0.25, 0.6875, 0.1875, 0.09375, 0.1466, 0.0625, 0.1466, 0.0625, 0.1466, 0.09375, 0.1466, 0.7188, 0.0625, 0.7188, 0.125, 0.6875, 0.125, 0.6875, 0.0625, 0.6875, 0.1875, 0.6875, 0.25, 0.6562, 0.25, 0.6562, 0.1875, 0.4687, 0.1659, 0.5, 0.1659, 0.5, 0.1659, 0.4687, 0.1659, 0.6875, 0.0625, 0.6875, 0.125, 0.6562, 0.125, 0.6562, 0.0625, 0.6719, 0.0, 0.6875, 0.0625, 0.6562, 0.0625, 0.6875, 0.4375, 0.6875, 0.5, 0.6562, 0.5, 0.6562, 0.4375, 0.6875, 0.375, 0.6875, 0.4375, 0.6562, 0.4375, 0.6562, 0.375, 0.6875, 0.3125, 0.6875, 0.375, 0.6562, 0.375, 0.6562, 0.3125, 0.6875, 0.25, 0.6875, 0.3125, 0.6562, 0.3125, 0.6562, 0.25, 0.6562, 0.375, 0.6562, 0.4375, 0.625, 0.4375, 0.625, 0.375, 0.6562, 0.3125, 0.6562, 0.375, 0.625, 0.375, 0.625, 0.3125, 0.6562, 0.25, 0.6562, 0.3125, 0.625, 0.3125, 0.625, 0.25, 0.6562, 0.1875, 0.6562, 0.25, 0.625, 0.25, 0.625, 0.1875, 0.0625, 0.1659, 0.09375, 0.1659, 0.09375, 0.1659, 0.0625, 0.1659, 0.6562, 0.0625, 0.6562, 0.125, 0.625, 0.125, 0.625, 0.0625, 0.6406, 0.0, 0.6562, 0.0625, 0.625, 0.0625, 0.6562, 0.4375, 0.6562, 0.5, 0.625, 0.5, 0.625, 0.4375, 0.5, 0.1659, 0.5312, 0.1659, 0.5312, 0.1659, 0.5, 0.1659, 0.625, 0.0625, 0.625, 0.125, 0.5938, 0.125, 0.5938, 0.0625, 0.6094, 0.0, 0.625, 0.0625, 0.5938, 0.0625, 0.625, 0.4375, 0.625, 0.5, 0.5938, 0.5, 0.5938, 0.4375, 0.625, 0.375, 0.625, 0.4375, 0.5938, 0.4375, 0.5938, 0.375, 0.625, 0.3125, 0.625, 0.375, 0.5938, 0.375, 0.5938, 0.3125, 0.625, 0.25, 0.625, 0.3125, 0.5938, 0.3125, 0.5938, 0.25, 0.625, 0.1875, 0.625, 0.25, 0.5938, 0.25, 0.5938, 0.1875, 0.5938, 0.375, 0.5938, 0.4375, 0.5625, 0.4375, 0.5625, 0.375, 0.5938, 0.3125, 0.5938, 0.375, 0.5625, 0.375, 0.5625, 0.3125, 0.5938, 0.25, 0.5938, 0.3125, 0.5625, 0.3125, 0.5625, 0.25, 0.5938, 0.1875, 0.5938, 0.25, 0.5625, 0.25, 0.5625, 0.1875, 0.09375, 0.1659, 0.125, 0.1659, 0.125, 0.1659, 0.09375, 0.1659, 0.5938, 0.0625, 0.5938, 0.125, 0.5625, 0.125, 0.5625, 0.0625, 0.5781, 0.0, 0.5938, 0.0625, 0.5625, 0.0625, 0.5938, 0.4375, 0.5938, 0.5, 0.5625, 0.5, 0.5625, 0.4375, 0.5313, 0.1466, 0.5, 0.1466, 0.5, 0.1466, 0.5313, 0.1466, 0.5625, 0.0625, 0.5625, 0.125, 0.5312, 0.125, 0.5312, 0.0625, 0.5469, 0.0, 0.5625, 0.0625, 0.5312, 0.0625, 0.5625, 0.4375, 0.5625, 0.5, 0.5312, 0.5, 0.5312, 0.4375, 0.5625, 0.375, 0.5625, 0.4375, 0.5312, 0.4375, 0.5312, 0.375, 0.5625, 0.3125, 0.5625, 0.375, 0.5312, 0.375, 0.5312, 0.3125, 0.5625, 0.25, 0.5625, 0.3125, 0.5312, 0.3125, 0.5312, 0.25, 0.5625, 0.1875, 0.5625, 0.25, 0.5312, 0.25, 0.5312, 0.1875, 0.5312, 0.3125, 0.5312, 0.375, 0.5, 0.375, 0.5, 0.3125, 0.5312, 0.25, 0.5312, 0.3125, 0.5, 0.3125, 0.5, 0.25, 0.5312, 0.1875, 0.5312, 0.25, 0.5, 0.25, 0.5, 0.1875, 0.125, 0.1466, 0.09375, 0.1466, 0.09375, 0.1466, 0.125, 0.1466, 0.5312, 0.0625, 0.5312, 0.125, 0.5, 0.125, 0.5, 0.0625, 0.5156, 0.0, 0.5312, 0.0625, 0.5, 0.0625, 0.5312, 0.4375, 0.5312, 0.5, 0.5, 0.5, 0.5, 0.4375, 0.5312, 0.375, 0.5312, 0.4375, 0.5, 0.4375, 0.5, 0.375, 0.5, 0.0625, 0.5, 0.125, 0.4688, 0.125, 0.4688, 0.0625, 0.4844, 0.0, 0.5, 0.0625, 0.4688, 0.0625, 0.5, 0.4375, 0.5, 0.5, 0.4687, 0.5, 0.4688, 0.4375, 0.5, 0.375, 0.5, 0.4375, 0.4688, 0.4375, 0.4688, 0.375, 0.5, 0.3125, 0.5, 0.375, 0.4688, 0.375, 0.4687, 0.3125, 0.5, 0.25, 0.5, 0.3125, 0.4687, 0.3125, 0.4688, 0.25, 0.5, 0.1875, 0.5, 0.25, 0.4688, 0.25, 0.4688, 0.1875, 0.5625, 0.1466, 0.5313, 0.1466, 0.5313, 0.1466, 0.5625, 0.1466, 0.4687, 0.3125, 0.4688, 0.375, 0.4375, 0.375, 0.4375, 0.3125, 0.4688, 0.25, 0.4687, 0.3125, 0.4375, 0.3125, 0.4375, 0.25, 0.4688, 0.1875, 0.4688, 0.25, 0.4375, 0.25, 0.4375, 0.1875, 0.1563, 0.1466, 0.125, 0.1466, 0.125, 0.1466, 0.1563, 0.1466, 0.4688, 0.0625, 0.4688, 0.125, 0.4375, 0.125, 0.4375, 0.0625, 0.4531, 0.0, 0.4688, 0.0625, 0.4375, 0.0625, 0.4688, 0.4375, 0.4687, 0.5, 0.4375, 0.5, 0.4375, 0.4375, 0.4688, 0.375, 0.4688, 0.4375, 0.4375, 0.4375, 0.4375, 0.375, 0.4375, 0.0625, 0.4375, 0.125, 0.4062, 0.125, 0.4062, 0.0625, 0.4219, 0.0, 0.4375, 0.0625, 0.4062, 0.0625, 0.4375, 0.4375, 0.4375, 0.5, 0.4062, 0.5, 0.4062, 0.4375, 0.4375, 0.375, 0.4375, 0.4375, 0.4062, 0.4375, 0.4062, 0.375, 0.4375, 0.3125, 0.4375, 0.375, 0.4062, 0.375, 0.4062, 0.3125, 0.4375, 0.25, 0.4375, 0.3125, 0.4062, 0.3125, 0.4062, 0.25, 0.4375, 0.1875, 0.4375, 0.25, 0.4062, 0.25, 0.4062, 0.1875, 0.7188, 0.1659, 0.75, 0.1659, 0.75, 0.1659, 0.7188, 0.1659, 0.4062, 0.25, 0.4062, 0.3125, 0.375, 0.3125, 0.375, 0.25, 0.4062, 0.1875, 0.4062, 0.25, 0.375, 0.25, 0.375, 0.1875, 0.5312, 0.1659, 0.5625, 0.1659, 0.5625, 0.1659, 0.5312, 0.1659, 0.4062, 0.0625, 0.4062, 0.125, 0.375, 0.125, 0.375, 0.0625, 0.3906, 0.0, 0.4062, 0.0625, 0.375, 0.0625, 0.4062, 0.4375, 0.4062, 0.5, 0.375, 0.5, 0.375, 0.4375, 0.4062, 0.375, 0.4062, 0.4375, 0.375, 0.4375, 0.375, 0.375, 0.4062, 0.3125, 0.4062, 0.375, 0.375, 0.375, 0.375, 0.3125, 0.3594, 0.0, 0.375, 0.0625, 0.3438, 0.0625, 0.375, 0.4375, 0.375, 0.5, 0.3437, 0.5, 0.3438, 0.4375, 0.375, 0.375, 0.375, 0.4375, 0.3438, 0.4375, 0.3438, 0.375, 0.375, 0.3125, 0.375, 0.375, 0.3438, 0.375, 0.3438, 0.3125, 0.375, 0.25, 0.375, 0.3125, 0.3438, 0.3125, 0.3438, 0.25, 0.375, 0.1875, 0.375, 0.25, 0.3438, 0.25, 0.3438, 0.1875, 0.125, 0.1659, 0.1562, 0.1659, 0.1562, 0.1659, 0.125, 0.1659, 0.375, 0.0625, 0.375, 0.125, 0.3438, 0.125, 0.3438, 0.0625, 0.3438, 0.1875, 0.3438, 0.25, 0.3125, 0.25, 0.3125, 0.1875, 0.75, 0.1466, 0.7187, 0.1466, 0.7187, 0.1466, 0.75, 0.1466, 0.3438, 0.0625, 0.3438, 0.125, 0.3125, 0.125, 0.3125, 0.0625, 0.3281, 0.0, 0.3438, 0.0625, 0.3125, 0.0625, 0.3438, 0.4375, 0.3437, 0.5, 0.3125, 0.5, 0.3125, 0.4375, 0.3438, 0.375, 0.3438, 0.4375, 0.3125, 0.4375, 0.3125, 0.375, 0.3438, 0.3125, 0.3438, 0.375, 0.3125, 0.375, 0.3125, 0.3125, 0.3438, 0.25, 0.3438, 0.3125, 0.3125, 0.3125, 0.3125, 0.25, 0.3125, 0.4375, 0.3125, 0.5, 0.2812, 0.5, 0.2812, 0.4375, 0.3125, 0.375, 0.3125, 0.4375, 0.2812, 0.4375, 0.2812, 0.375, 0.3125, 0.3125, 0.3125, 0.375, 0.2812, 0.375, 0.2812, 0.3125, 0.3125, 0.25, 0.3125, 0.3125, 0.2812, 0.3125, 0.2812, 0.25, 0.3125, 0.1875, 0.3125, 0.25, 0.2812, 0.25, 0.2812, 0.1875, 0.5625, 0.1659, 0.5937, 0.1659, 0.5937, 0.1659, 0.5625, 0.1659, 0.3125, 0.0625, 0.3125, 0.125, 0.2812, 0.125, 0.2812, 0.0625, 0.2969, 0.0, 0.3125, 0.0625, 0.2812, 0.0625, 0.2812, 0.1875, 0.2812, 0.25, 0.25, 0.25, 0.25, 0.1875, 0.1562, 0.1659, 0.1875, 0.1659, 0.1875, 0.1659, 0.1562, 0.1659, 0.2812, 0.0625, 0.2812, 0.125, 0.25, 0.125, 0.25, 0.0625, 0.2656, 0.0, 0.2812, 0.0625, 0.25, 0.0625, 0.2812, 0.4375, 0.2812, 0.5, 0.25, 0.5, 0.25, 0.4375, 0.2812, 0.375, 0.2812, 0.4375, 0.25, 0.4375, 0.25, 0.375, 0.2812, 0.3125, 0.2812, 0.375, 0.25, 0.375, 0.25, 0.3125, 0.2812, 0.25, 0.2812, 0.3125, 0.25, 0.3125, 0.25, 0.25, 0.25, 0.375, 0.25, 0.4375, 0.2188, 0.4375, 0.2188, 0.375, 0.25, 0.3125, 0.25, 0.375, 0.2188, 0.375, 0.2188, 0.3125, 0.25, 0.25, 0.25, 0.3125, 0.2188, 0.3125, 0.2188, 0.25, 0.25, 0.1875, 0.25, 0.25, 0.2188, 0.25, 0.2188, 0.1875, 0.75, 0.1659, 0.7812, 0.1659, 0.7812, 0.1659, 0.75, 0.1659, 0.25, 0.0625, 0.25, 0.125, 0.2188, 0.125, 0.2188, 0.0625, 0.2344, 0.0, 0.25, 0.0625, 0.2188, 0.0625, 0.25, 0.4375, 0.25, 0.5, 0.2187, 0.5, 0.2188, 0.4375, 0.5938, 0.1466, 0.5625, 0.1466, 0.5625, 0.1466, 0.5938, 0.1466, 0.2188, 0.0625, 0.2188, 0.125, 0.1875, 0.125, 0.1875, 0.0625, 0.2031, 0.0, 0.2188, 0.0625, 0.1875, 0.0625, 0.2188, 0.4375, 0.2187, 0.5, 0.1875, 0.5, 0.1875, 0.4375, 0.2188, 0.375, 0.2188, 0.4375, 0.1875, 0.4375, 0.1875, 0.375, 0.2188, 0.3125, 0.2188, 0.375, 0.1875, 0.375, 0.1875, 0.3125, 0.2188, 0.25, 0.2188, 0.3125, 0.1875, 0.3125, 0.1875, 0.25, 0.2188, 0.1875, 0.2188, 0.25, 0.1875, 0.25, 0.1875, 0.1875, 0.1875, 0.375, 0.1875, 0.4375, 0.1562, 0.4375, 0.1563, 0.375, 0.1875, 0.3125, 0.1875, 0.375, 0.1563, 0.375, 0.1562, 0.3125, 0.1875, 0.25, 0.1875, 0.3125, 0.1562, 0.3125, 0.1562, 0.25, 0.1875, 0.1875, 0.1875, 0.25, 0.1562, 0.25, 0.1562, 0.1875, 0.1875, 0.1466, 0.1563, 0.1466, 0.1563, 0.1466, 0.1875, 0.1466, 0.1875, 0.0625, 0.1875, 0.125, 0.1562, 0.125, 0.1563, 0.0625, 0.1719, 0.0, 0.1875, 0.0625, 0.1563, 0.0625, 0.1875, 0.4375, 0.1875, 0.5, 0.1562, 0.5, 0.1562, 0.4375, 0.7813, 0.1466, 0.75, 0.1466, 0.75, 0.1466, 0.7813, 0.1466, 0.1563, 0.0625, 0.1562, 0.125, 0.125, 0.125, 0.125, 0.0625, 0.1406, 0.0, 0.1563, 0.0625, 0.125, 0.0625, 0.1562, 0.4375, 0.1562, 0.5, 0.125, 0.5, 0.125, 0.4375, 0.1563, 0.375, 0.1562, 0.4375, 0.125, 0.4375, 0.125, 0.375, 0.1562, 0.3125, 0.1563, 0.375, 0.125, 0.375, 0.125, 0.3125, 0.1562, 0.25, 0.1562, 0.3125, 0.125, 0.3125, 0.125, 0.25, 0.1562, 0.1875, 0.1562, 0.25, 0.125, 0.25, 0.125, 0.1875, 0.125, 0.3125, 0.125, 0.375, 0.09375, 0.375, 0.09375, 0.3125, 0.125, 0.25, 0.125, 0.3125, 0.09375, 0.3125, 0.09375, 0.25, 0.125, 0.1875, 0.125, 0.25, 0.09375, 0.25, 0.09375, 0.1875, 0.625, 0.1466, 0.5938, 0.1466, 0.5938, 0.1466, 0.625, 0.1466, 0.125, 0.0625, 0.125, 0.125, 0.09375, 0.125, 0.09375, 0.0625, 0.1094, 0.0, 0.125, 0.0625, 0.09375, 0.0625, 0.125, 0.4375, 0.125, 0.5, 0.09375, 0.5, 0.09375, 0.4375, 0.125, 0.375, 0.125, 0.4375, 0.09375, 0.4375, 0.09375, 0.375, 0.09375, 0.0625, 0.09375, 0.125, 0.0625, 0.125, 0.0625, 0.0625, 0.07812, 0.0, 0.09375, 0.0625, 0.0625, 0.0625, 0.09375, 0.4375, 0.09375, 0.5, 0.0625, 0.5, 0.0625, 0.4375, 0.09375, 0.375, 0.09375, 0.4375, 0.0625, 0.4375, 0.0625, 0.375, 0.09375, 0.3125, 0.09375, 0.375, 0.0625, 0.375, 0.0625, 0.3125, 0.09375, 0.25, 0.09375, 0.3125, 0.0625, 0.3125, 0.0625, 0.25, 0.09375, 0.1875, 0.09375, 0.25, 0.0625, 0.25, 0.0625, 0.1875, 0.2188, 0.1466, 0.1875, 0.1466, 0.1875, 0.1466, 0.2188, 0.1466, 0.0625, 0.25, 0.0625, 0.3125, 0.03125, 0.3125, 0.03125, 0.25, 0.0625, 0.1875, 0.0625, 0.25, 0.03125, 0.25, 0.03125, 0.1875, 0.8125, 0.1466, 0.7813, 0.1466, 0.7813, 0.1466, 0.8125, 0.1466, 0.0625, 0.0625, 0.0625, 0.125, 0.03125, 0.125, 0.03125, 0.0625, 0.04687, 0.0, 0.0625, 0.0625, 0.03125, 0.0625, 0.0625, 0.4375, 0.0625, 0.5, 0.03125, 0.5, 0.03125, 0.4375, 0.0625, 0.375, 0.0625, 0.4375, 0.03125, 0.4375, 0.03125, 0.375, 0.0625, 0.3125, 0.0625, 0.375, 0.03125, 0.375, 0.03125, 0.3125, 0.01562, 0.0, 0.03125, 0.0625, 0.0, 0.0625, 0.03125, 0.4375, 0.03125, 0.5, 0.0, 0.5, 0.0, 0.4375, 0.03125, 0.375, 0.03125, 0.4375, 0.0, 0.4375, 0.0, 0.375, 0.03125, 0.3125, 0.03125, 0.375, 0.0, 0.375, 0.0, 0.3125, 0.03125, 0.25, 0.03125, 0.3125, 0.0, 0.3125, 0.0, 0.25, 0.03125, 0.1875, 0.03125, 0.25, 0.0, 0.25, 0.0, 0.1875, 0.5937, 0.1659, 0.625, 0.1659, 0.625, 0.1659, 0.5937, 0.1659, 0.03125, 0.0625, 0.03125, 0.125, 0.0, 0.125, 0.0, 0.0625, 1.0, 0.25, 1.0, 0.3125, 0.9687, 0.3125, 0.9688, 0.25, 1.0, 0.1875, 1.0, 0.25, 0.9688, 0.25, 0.9687, 0.1875, 0.1875, 0.1659, 0.2187, 0.1659, 0.2187, 0.1659, 0.1875, 0.1659, 1.0, 0.0625, 1.0, 0.125, 0.9687, 0.125, 0.9688, 0.0625, 0.9844, 0.0, 1.0, 0.0625, 0.9688, 0.0625, 1.0, 0.4375, 1.0, 0.5, 0.9687, 0.5, 0.9687, 0.4375, 1.0, 0.375, 1.0, 0.4375, 0.9687, 0.4375, 0.9688, 0.375, 1.0, 0.3125, 1.0, 0.375, 0.9688, 0.375, 0.9687, 0.3125, 0.9531, 0.0, 0.9688, 0.0625, 0.9375, 0.0625, 0.9687, 0.4375, 0.9687, 0.5, 0.9375, 0.5, 0.9375, 0.4375, 0.9688, 0.375, 0.9687, 0.4375, 0.9375, 0.4375, 0.9375, 0.375, 0.9687, 0.3125, 0.9688, 0.375, 0.9375, 0.375, 0.9375, 0.3125, 0.9688, 0.25, 0.9687, 0.3125, 0.9375, 0.3125, 0.9375, 0.25, 0.9687, 0.1875, 0.9688, 0.25, 0.9375, 0.25, 0.9375, 0.1875, 0.7812, 0.1659, 0.8125, 0.1659, 0.8125, 0.1659, 0.7812, 0.1659, 0.9688, 0.0625, 0.9687, 0.125, 0.9375, 0.125, 0.9375, 0.0625, 0.9375, 0.1875, 0.9375, 0.25, 0.9062, 0.25, 0.9062, 0.1875, 0.625, 0.1659, 0.6562, 0.1659, 0.6562, 0.1659, 0.625, 0.1659, 0.9375, 0.0625, 0.9375, 0.125, 0.9062, 0.125, 0.9062, 0.0625, 0.9219, 0.0, 0.9375, 0.0625, 0.9062, 0.0625, 0.9375, 0.4375, 0.9375, 0.5, 0.9062, 0.5, 0.9062, 0.4375, 0.9375, 0.375, 0.9375, 0.4375, 0.9062, 0.4375, 0.9062, 0.375, 0.9375, 0.3125, 0.9375, 0.375, 0.9062, 0.375, 0.9062, 0.3125, 0.9375, 0.25, 0.9375, 0.3125, 0.9062, 0.3125, 0.9062, 0.25, 0.9062, 0.4375, 0.9062, 0.5, 0.875, 0.5, 0.875, 0.4375, 0.9062, 0.375, 0.9062, 0.4375, 0.875, 0.4375, 0.875, 0.375, 0.9062, 0.3125, 0.9062, 0.375, 0.875, 0.375, 0.875, 0.3125, 0.9062, 0.25, 0.9062, 0.3125, 0.875, 0.3125, 0.875, 0.25, 0.9062, 0.1875, 0.9062, 0.25, 0.875, 0.25, 0.875, 0.1875, 0.2187, 0.1659, 0.25, 0.1659, 0.25, 0.1659, 0.2187, 0.1659, 0.9062, 0.0625, 0.9062, 0.125, 0.875, 0.125, 0.875, 0.0625, 0.8906, 0.0, 0.9062, 0.0625, 0.875, 0.0625, 0.875, 0.1875, 0.875, 0.25, 0.8438, 0.25, 0.8437, 0.1875, 0.8125, 0.1659, 0.8437, 0.1659, 0.8437, 0.1659, 0.8125, 0.1659, 0.875, 0.0625, 0.875, 0.125, 0.8438, 0.125, 0.8438, 0.0625, 0.8594, 0.0, 0.875, 0.0625, 0.8438, 0.0625, 0.875, 0.4375, 0.875, 0.5, 0.8437, 0.5, 0.8437, 0.4375, 0.875, 0.375, 0.875, 0.4375, 0.8437, 0.4375, 0.8438, 0.375, 0.875, 0.3125, 0.875, 0.375, 0.8438, 0.375, 0.8437, 0.3125, 0.875, 0.25, 0.875, 0.3125, 0.8437, 0.3125, 0.8438, 0.25, 0.8438, 0.375, 0.8437, 0.4375, 0.8125, 0.4375, 0.8125, 0.375, 0.8437, 0.3125, 0.8438, 0.375, 0.8125, 0.375, 0.8125, 0.3125, 0.8438, 0.25, 0.8437, 0.3125, 0.8125, 0.3125, 0.8125, 0.25, 0.8437, 0.1875, 0.8438, 0.25, 0.8125, 0.25, 0.8125, 0.1875, 0.6563, 0.1466, 0.625, 0.1466, 0.625, 0.1466, 0.6563, 0.1466, 0.8438, 0.0625, 0.8438, 0.125, 0.8125, 0.125, 0.8125, 0.0625, 0.8281, 0.0, 0.8438, 0.0625, 0.8125, 0.0625, 0.8437, 0.4375, 0.8437, 0.5, 0.8125, 0.5, 0.8125, 0.4375, 0.25, 0.1466, 0.2188, 0.1466, 0.2188, 0.1466, 0.25, 0.1466, 0.8125, 0.0625, 0.8125, 0.125, 0.7812, 0.125, 0.7812, 0.0625, 0.7969, 0.0, 0.8125, 0.0625, 0.7812, 0.0625, 0.8125, 0.4375, 0.8125, 0.5, 0.7812, 0.5, 0.7812, 0.4375, 0.8125, 0.375, 0.8125, 0.4375, 0.7812, 0.4375, 0.7812, 0.375, 0.8125, 0.3125, 0.8125, 0.375, 0.7812, 0.375, 0.7812, 0.3125, 0.8125, 0.25, 0.8125, 0.3125, 0.7812, 0.3125, 0.7812, 0.25, 0.8125, 0.1875, 0.8125, 0.25, 0.7812, 0.25, 0.7812, 0.1875, 0.7812, 0.3125, 0.7812, 0.375, 0.75, 0.375, 0.75, 0.3125, 0.7812, 0.25, 0.7812, 0.3125, 0.75, 0.3125, 0.75, 0.25, 0.7812, 0.1875, 0.7812, 0.25, 0.75, 0.25, 0.75, 0.1875, 0.8438, 0.1466, 0.8125, 0.1466, 0.8125, 0.1466, 0.8438, 0.1466, 0.7812, 0.0625, 0.7812, 0.125, 0.75, 0.125, 0.75, 0.0625, 0.7656, 0.0, 0.7812, 0.0625, 0.75, 0.0625, 0.7812, 0.4375, 0.7812, 0.5, 0.75, 0.5, 0.75, 0.4375, 0.7812, 0.375, 0.7812, 0.4375, 0.75, 0.4375, 0.75, 0.375, 0.75, 0.375, 0.7188, 0.375, 0.7188, 0.4375, 0.75, 0.4375, 0.75, 0.3125, 0.7188, 0.3125, 0.7188, 0.375, 0.75, 0.375, 0.75, 0.25, 0.7188, 0.25, 0.7188, 0.3125, 0.75, 0.3125, 0.75, 0.1875, 0.7188, 0.1875, 0.7188, 0.25, 0.75, 0.25, 0.75, 0.125, 0.7188, 0.125, 0.7188, 0.1875, 0.75, 0.1875, 0.75, 0.0625, 0.7188, 0.0625, 0.7188, 0.125, 0.75, 0.125, 0.7344, 0.0, 0.7188, 0.0625, 0.75, 0.0625, 0.75, 0.4375, 0.7188, 0.4375, 0.7188, 0.5, 0.75, 0.5, 0.7031, 0.0, 0.6875, 0.0625, 0.7188, 0.0625, 0.7188, 0.4375, 0.6875, 0.4375, 0.6875, 0.5, 0.7188, 0.5, 0.7188, 0.375, 0.6875, 0.375, 0.6875, 0.4375, 0.7188, 0.4375, 0.7188, 0.3125, 0.6875, 0.3125, 0.6875, 0.375, 0.7188, 0.375, 0.7188, 0.25, 0.6875, 0.25, 0.6875, 0.3125, 0.7188, 0.3125, 0.7188, 0.1875, 0.6875, 0.1875, 0.6875, 0.25, 0.7188, 0.25, 0.7188, 0.125, 0.6875, 0.125, 0.6875, 0.1875, 0.7188, 0.1875, 0.7188, 0.0625, 0.6875, 0.0625, 0.6875, 0.125, 0.7188, 0.125, 0.6875, 0.1875, 0.6562, 0.1875, 0.6562, 0.25, 0.6875, 0.25, 0.6875, 0.125, 0.6562, 0.125, 0.6562, 0.1875, 0.6875, 0.1875, 0.6875, 0.0625, 0.6562, 0.0625, 0.6562, 0.125, 0.6875, 0.125, 0.6719, 0.0, 0.6562, 0.0625, 0.6875, 0.0625, 0.6875, 0.4375, 0.6562, 0.4375, 0.6562, 0.5, 0.6875, 0.5, 0.6875, 0.375, 0.6562, 0.375, 0.6562, 0.4375, 0.6875, 0.4375, 0.6875, 0.3125, 0.6562, 0.3125, 0.6562, 0.375, 0.6875, 0.375, 0.6875, 0.25, 0.6562, 0.25, 0.6562, 0.3125, 0.6875, 0.3125, 0.6562, 0.375, 0.625, 0.375, 0.625, 0.4375, 0.6562, 0.4375, 0.6562, 0.3125, 0.625, 0.3125, 0.625, 0.375, 0.6562, 0.375, 0.6562, 0.25, 0.625, 0.25, 0.625, 0.3125, 0.6562, 0.3125, 0.6562, 0.1875, 0.625, 0.1875, 0.625, 0.25, 0.6562, 0.25, 0.6562, 0.125, 0.625, 0.125, 0.625, 0.1875, 0.6562, 0.1875, 0.6562, 0.0625, 0.625, 0.0625, 0.625, 0.125, 0.6562, 0.125, 0.6406, 0.0, 0.625, 0.0625, 0.6562, 0.0625, 0.6562, 0.4375, 0.625, 0.4375, 0.625, 0.5, 0.6562, 0.5, 0.625, 0.125, 0.5938, 0.125, 0.5938, 0.1875, 0.625, 0.1875, 0.625, 0.0625, 0.5938, 0.0625, 0.5938, 0.125, 0.625, 0.125, 0.6094, 0.0, 0.5938, 0.0625, 0.625, 0.0625, 0.625, 0.4375, 0.5938, 0.4375, 0.5938, 0.5, 0.625, 0.5, 0.625, 0.375, 0.5938, 0.375, 0.5938, 0.4375, 0.625, 0.4375, 0.625, 0.3125, 0.5938, 0.3125, 0.5938, 0.375, 0.625, 0.375, 0.625, 0.25, 0.5938, 0.25, 0.5938, 0.3125, 0.625, 0.3125, 0.625, 0.1875, 0.5938, 0.1875, 0.5938, 0.25, 0.625, 0.25, 0.5938, 0.375, 0.5625, 0.375, 0.5625, 0.4375, 0.5938, 0.4375, 0.5938, 0.3125, 0.5625, 0.3125, 0.5625, 0.375, 0.5938, 0.375, 0.5938, 0.25, 0.5625, 0.25, 0.5625, 0.3125, 0.5938, 0.3125, 0.5938, 0.1875, 0.5625, 0.1875, 0.5625, 0.25, 0.5938, 0.25, 0.5938, 0.125, 0.5625, 0.125, 0.5625, 0.1875, 0.5938, 0.1875, 0.5938, 0.0625, 0.5625, 0.0625, 0.5625, 0.125, 0.5938, 0.125, 0.5781, 0.0, 0.5625, 0.0625, 0.5938, 0.0625, 0.5938, 0.4375, 0.5625, 0.4375, 0.5625, 0.5, 0.5938, 0.5, 0.5625, 0.125, 0.5312, 0.125, 0.5312, 0.1875, 0.5625, 0.1875, 0.5625, 0.0625, 0.5312, 0.0625, 0.5312, 0.125, 0.5625, 0.125, 0.5469, 0.0, 0.5312, 0.0625, 0.5625, 0.0625, 0.5625, 0.4375, 0.5312, 0.4375, 0.5312, 0.5, 0.5625, 0.5, 0.5625, 0.375, 0.5312, 0.375, 0.5312, 0.4375, 0.5625, 0.4375, 0.5625, 0.3125, 0.5312, 0.3125, 0.5312, 0.375, 0.5625, 0.375, 0.5625, 0.25, 0.5312, 0.25, 0.5312, 0.3125, 0.5625, 0.3125, 0.5625, 0.1875, 0.5312, 0.1875, 0.5312, 0.25, 0.5625, 0.25, 0.5312, 0.3125, 0.5, 0.3125, 0.5, 0.375, 0.5312, 0.375, 0.5312, 0.25, 0.5, 0.25, 0.5, 0.3125, 0.5312, 0.3125, 0.5312, 0.1875, 0.5, 0.1875, 0.5, 0.25, 0.5312, 0.25, 0.5312, 0.125, 0.5, 0.125, 0.5, 0.1875, 0.5312, 0.1875, 0.5312, 0.0625, 0.5, 0.0625, 0.5, 0.125, 0.5312, 0.125, 0.5156, 0.0, 0.5, 0.0625, 0.5312, 0.0625, 0.5312, 0.4375, 0.5, 0.4375, 0.5, 0.5, 0.5312, 0.5, 0.5312, 0.375, 0.5, 0.375, 0.5, 0.4375, 0.5312, 0.4375, 0.5, 0.0625, 0.4688, 0.0625, 0.4688, 0.125, 0.5, 0.125, 0.4844, 0.0, 0.4688, 0.0625, 0.5, 0.0625, 0.5, 0.4375, 0.4688, 0.4375, 0.4687, 0.5, 0.5, 0.5, 0.5, 0.375, 0.4688, 0.375, 0.4688, 0.4375, 0.5, 0.4375, 0.5, 0.3125, 0.4687, 0.3125, 0.4688, 0.375, 0.5, 0.375, 0.5, 0.25, 0.4688, 0.25, 0.4687, 0.3125, 0.5, 0.3125, 0.5, 0.1875, 0.4688, 0.1875, 0.4688, 0.25, 0.5, 0.25, 0.5, 0.125, 0.4688, 0.125, 0.4688, 0.1875, 0.5, 0.1875, 0.4687, 0.3125, 0.4375, 0.3125, 0.4375, 0.375, 0.4688, 0.375, 0.4688, 0.25, 0.4375, 0.25, 0.4375, 0.3125, 0.4687, 0.3125, 0.4688, 0.1875, 0.4375, 0.1875, 0.4375, 0.25, 0.4688, 0.25, 0.4688, 0.125, 0.4375, 0.125, 0.4375, 0.1875, 0.4688, 0.1875, 0.4688, 0.0625, 0.4375, 0.0625, 0.4375, 0.125, 0.4688, 0.125, 0.4531, 0.0, 0.4375, 0.0625, 0.4688, 0.0625, 0.4688, 0.4375, 0.4375, 0.4375, 0.4375, 0.5, 0.4687, 0.5, 0.4688, 0.375, 0.4375, 0.375, 0.4375, 0.4375, 0.4688, 0.4375, 0.4375, 0.0625, 0.4062, 0.0625, 0.4062, 0.125, 0.4375, 0.125, 0.4219, 0.0, 0.4062, 0.0625, 0.4375, 0.0625, 0.4375, 0.4375, 0.4062, 0.4375, 0.4062, 0.5, 0.4375, 0.5, 0.4375, 0.375, 0.4062, 0.375, 0.4062, 0.4375, 0.4375, 0.4375, 0.4375, 0.3125, 0.4062, 0.3125, 0.4062, 0.375, 0.4375, 0.375, 0.4375, 0.25, 0.4062, 0.25, 0.4062, 0.3125, 0.4375, 0.3125, 0.4375, 0.1875, 0.4062, 0.1875, 0.4062, 0.25, 0.4375, 0.25, 0.4375, 0.125, 0.4062, 0.125, 0.4062, 0.1875, 0.4375, 0.1875, 0.4062, 0.25, 0.375, 0.25, 0.375, 0.3125, 0.4062, 0.3125, 0.4062, 0.1875, 0.375, 0.1875, 0.375, 0.25, 0.4062, 0.25, 0.4062, 0.125, 0.375, 0.125, 0.375, 0.1875, 0.4062, 0.1875, 0.4062, 0.0625, 0.375, 0.0625, 0.375, 0.125, 0.4062, 0.125, 0.3906, 0.0, 0.375, 0.0625, 0.4062, 0.0625, 0.4062, 0.4375, 0.375, 0.4375, 0.375, 0.5, 0.4062, 0.5, 0.4062, 0.375, 0.375, 0.375, 0.375, 0.4375, 0.4062, 0.4375, 0.4062, 0.3125, 0.375, 0.3125, 0.375, 0.375, 0.4062, 0.375, 0.3594, 0.0, 0.3438, 0.0625, 0.375, 0.0625, 0.375, 0.4375, 0.3438, 0.4375, 0.3437, 0.5, 0.375, 0.5, 0.375, 0.375, 0.3438, 0.375, 0.3438, 0.4375, 0.375, 0.4375, 0.375, 0.3125, 0.3438, 0.3125, 0.3438, 0.375, 0.375, 0.375, 0.375, 0.25, 0.3438, 0.25, 0.3438, 0.3125, 0.375, 0.3125, 0.375, 0.1875, 0.3438, 0.1875, 0.3438, 0.25, 0.375, 0.25, 0.375, 0.125, 0.3438, 0.125, 0.3438, 0.1875, 0.375, 0.1875, 0.375, 0.0625, 0.3438, 0.0625, 0.3438, 0.125, 0.375, 0.125, 0.3438, 0.1875, 0.3125, 0.1875, 0.3125, 0.25, 0.3438, 0.25, 0.3438, 0.125, 0.3125, 0.125, 0.3125, 0.1875, 0.3438, 0.1875, 0.3438, 0.0625, 0.3125, 0.0625, 0.3125, 0.125, 0.3438, 0.125, 0.3281, 0.0, 0.3125, 0.0625, 0.3438, 0.0625, 0.3438, 0.4375, 0.3125, 0.4375, 0.3125, 0.5, 0.3437, 0.5, 0.3438, 0.375, 0.3125, 0.375, 0.3125, 0.4375, 0.3438, 0.4375, 0.3438, 0.3125, 0.3125, 0.3125, 0.3125, 0.375, 0.3438, 0.375, 0.3438, 0.25, 0.3125, 0.25, 0.3125, 0.3125, 0.3438, 0.3125, 0.3125, 0.4375, 0.2812, 0.4375, 0.2812, 0.5, 0.3125, 0.5, 0.3125, 0.375, 0.2812, 0.375, 0.2812, 0.4375, 0.3125, 0.4375, 0.3125, 0.3125, 0.2812, 0.3125, 0.2812, 0.375, 0.3125, 0.375, 0.3125, 0.25, 0.2812, 0.25, 0.2812, 0.3125, 0.3125, 0.3125, 0.3125, 0.1875, 0.2812, 0.1875, 0.2812, 0.25, 0.3125, 0.25, 0.3125, 0.125, 0.2812, 0.125, 0.2812, 0.1875, 0.3125, 0.1875, 0.3125, 0.0625, 0.2812, 0.0625, 0.2812, 0.125, 0.3125, 0.125, 0.2969, 0.0, 0.2812, 0.0625, 0.3125, 0.0625, 0.2812, 0.1875, 0.25, 0.1875, 0.25, 0.25, 0.2812, 0.25, 0.2812, 0.125, 0.25, 0.125, 0.25, 0.1875, 0.2812, 0.1875, 0.2812, 0.0625, 0.25, 0.0625, 0.25, 0.125, 0.2812, 0.125, 0.2656, 0.0, 0.25, 0.0625, 0.2812, 0.0625, 0.2812, 0.4375, 0.25, 0.4375, 0.25, 0.5, 0.2812, 0.5, 0.2812, 0.375, 0.25, 0.375, 0.25, 0.4375, 0.2812, 0.4375, 0.2812, 0.3125, 0.25, 0.3125, 0.25, 0.375, 0.2812, 0.375, 0.2812, 0.25, 0.25, 0.25, 0.25, 0.3125, 0.2812, 0.3125, 0.25, 0.375, 0.2188, 0.375, 0.2188, 0.4375, 0.25, 0.4375, 0.25, 0.3125, 0.2188, 0.3125, 0.2188, 0.375, 0.25, 0.375, 0.25, 0.25, 0.2188, 0.25, 0.2188, 0.3125, 0.25, 0.3125, 0.25, 0.1875, 0.2188, 0.1875, 0.2188, 0.25, 0.25, 0.25, 0.25, 0.125, 0.2188, 0.125, 0.2188, 0.1875, 0.25, 0.1875, 0.25, 0.0625, 0.2188, 0.0625, 0.2188, 0.125, 0.25, 0.125, 0.2344, 0.0, 0.2188, 0.0625, 0.25, 0.0625, 0.25, 0.4375, 0.2188, 0.4375, 0.2187, 0.5, 0.25, 0.5, 0.2188, 0.125, 0.1875, 0.125, 0.1875, 0.1875, 0.2188, 0.1875, 0.2188, 0.0625, 0.1875, 0.0625, 0.1875, 0.125, 0.2188, 0.125, 0.2031, 0.0, 0.1875, 0.0625, 0.2188, 0.0625, 0.2188, 0.4375, 0.1875, 0.4375, 0.1875, 0.5, 0.2187, 0.5, 0.2188, 0.375, 0.1875, 0.375, 0.1875, 0.4375, 0.2188, 0.4375, 0.2188, 0.3125, 0.1875, 0.3125, 0.1875, 0.375, 0.2188, 0.375, 0.2188, 0.25, 0.1875, 0.25, 0.1875, 0.3125, 0.2188, 0.3125, 0.2188, 0.1875, 0.1875, 0.1875, 0.1875, 0.25, 0.2188, 0.25, 0.1875, 0.375, 0.1563, 0.375, 0.1562, 0.4375, 0.1875, 0.4375, 0.1875, 0.3125, 0.1562, 0.3125, 0.1563, 0.375, 0.1875, 0.375, 0.1875, 0.25, 0.1562, 0.25, 0.1562, 0.3125, 0.1875, 0.3125, 0.1875, 0.1875, 0.1562, 0.1875, 0.1562, 0.25, 0.1875, 0.25, 0.1875, 0.125, 0.1562, 0.125, 0.1562, 0.1875, 0.1875, 0.1875, 0.1875, 0.0625, 0.1563, 0.0625, 0.1562, 0.125, 0.1875, 0.125, 0.1719, 0.0, 0.1563, 0.0625, 0.1875, 0.0625, 0.1875, 0.4375, 0.1562, 0.4375, 0.1562, 0.5, 0.1875, 0.5, 0.1562, 0.125, 0.125, 0.125, 0.125, 0.1875, 0.1562, 0.1875, 0.1563, 0.0625, 0.125, 0.0625, 0.125, 0.125, 0.1562, 0.125, 0.1406, 0.0, 0.125, 0.0625, 0.1563, 0.0625, 0.1562, 0.4375, 0.125, 0.4375, 0.125, 0.5, 0.1562, 0.5, 0.1563, 0.375, 0.125, 0.375, 0.125, 0.4375, 0.1562, 0.4375, 0.1562, 0.3125, 0.125, 0.3125, 0.125, 0.375, 0.1563, 0.375, 0.1562, 0.25, 0.125, 0.25, 0.125, 0.3125, 0.1562, 0.3125, 0.1562, 0.1875, 0.125, 0.1875, 0.125, 0.25, 0.1562, 0.25, 0.125, 0.3125, 0.09375, 0.3125, 0.09375, 0.375, 0.125, 0.375, 0.125, 0.25, 0.09375, 0.25, 0.09375, 0.3125, 0.125, 0.3125, 0.125, 0.1875, 0.09375, 0.1875, 0.09375, 0.25, 0.125, 0.25, 0.125, 0.125, 0.09375, 0.125, 0.09375, 0.1875, 0.125, 0.1875, 0.125, 0.0625, 0.09375, 0.0625, 0.09375, 0.125, 0.125, 0.125, 0.1094, 0.0, 0.09375, 0.0625, 0.125, 0.0625, 0.125, 0.4375, 0.09375, 0.4375, 0.09375, 0.5, 0.125, 0.5, 0.125, 0.375, 0.09375, 0.375, 0.09375, 0.4375, 0.125, 0.4375, 0.09375, 0.0625, 0.0625, 0.0625, 0.0625, 0.125, 0.09375, 0.125, 0.07812, 0.0, 0.0625, 0.0625, 0.09375, 0.0625, 0.09375, 0.4375, 0.0625, 0.4375, 0.0625, 0.5, 0.09375, 0.5, 0.09375, 0.375, 0.0625, 0.375, 0.0625, 0.4375, 0.09375, 0.4375, 0.09375, 0.3125, 0.0625, 0.3125, 0.0625, 0.375, 0.09375, 0.375, 0.09375, 0.25, 0.0625, 0.25, 0.0625, 0.3125, 0.09375, 0.3125, 0.09375, 0.1875, 0.0625, 0.1875, 0.0625, 0.25, 0.09375, 0.25, 0.09375, 0.125, 0.0625, 0.125, 0.0625, 0.1875, 0.09375, 0.1875, 0.0625, 0.25, 0.03125, 0.25, 0.03125, 0.3125, 0.0625, 0.3125, 0.0625, 0.1875, 0.03125, 0.1875, 0.03125, 0.25, 0.0625, 0.25, 0.0625, 0.125, 0.03125, 0.125, 0.03125, 0.1875, 0.0625, 0.1875, 0.0625, 0.0625, 0.03125, 0.0625, 0.03125, 0.125, 0.0625, 0.125, 0.04687, 0.0, 0.03125, 0.0625, 0.0625, 0.0625, 0.0625, 0.4375, 0.03125, 0.4375, 0.03125, 0.5, 0.0625, 0.5, 0.0625, 0.375, 0.03125, 0.375, 0.03125, 0.4375, 0.0625, 0.4375, 0.0625, 0.3125, 0.03125, 0.3125, 0.03125, 0.375, 0.0625, 0.375, 0.01562, 0.0, 0.0, 0.0625, 0.03125, 0.0625, 0.03125, 0.4375, 0.0, 0.4375, 0.0, 0.5, 0.03125, 0.5, 0.03125, 0.375, 0.0, 0.375, 0.0, 0.4375, 0.03125, 0.4375, 0.03125, 0.3125, 0.0, 0.3125, 0.0, 0.375, 0.03125, 0.375, 0.03125, 0.25, 0.0, 0.25, 0.0, 0.3125, 0.03125, 0.3125, 0.03125, 0.1875, 0.0, 0.1875, 0.0, 0.25, 0.03125, 0.25, 0.03125, 0.125, 0.0, 0.125, 0.0, 0.1875, 0.03125, 0.1875, 0.03125, 0.0625, 0.0, 0.0625, 0.0, 0.125, 0.03125, 0.125, 1.0, 0.25, 0.9688, 0.25, 0.9687, 0.3125, 1.0, 0.3125, 1.0, 0.1875, 0.9687, 0.1875, 0.9688, 0.25, 1.0, 0.25, 1.0, 0.125, 0.9687, 0.125, 0.9687, 0.1875, 1.0, 0.1875, 1.0, 0.0625, 0.9688, 0.0625, 0.9687, 0.125, 1.0, 0.125, 0.9844, 0.0, 0.9688, 0.0625, 1.0, 0.0625, 1.0, 0.4375, 0.9687, 0.4375, 0.9687, 0.5, 1.0, 0.5, 1.0, 0.375, 0.9688, 0.375, 0.9687, 0.4375, 1.0, 0.4375, 1.0, 0.3125, 0.9687, 0.3125, 0.9688, 0.375, 1.0, 0.375, 0.9531, 0.0, 0.9375, 0.0625, 0.9688, 0.0625, 0.9687, 0.4375, 0.9375, 0.4375, 0.9375, 0.5, 0.9687, 0.5, 0.9688, 0.375, 0.9375, 0.375, 0.9375, 0.4375, 0.9687, 0.4375, 0.9687, 0.3125, 0.9375, 0.3125, 0.9375, 0.375, 0.9688, 0.375, 0.9688, 0.25, 0.9375, 0.25, 0.9375, 0.3125, 0.9687, 0.3125, 0.9687, 0.1875, 0.9375, 0.1875, 0.9375, 0.25, 0.9688, 0.25, 0.9687, 0.125, 0.9375, 0.125, 0.9375, 0.1875, 0.9687, 0.1875, 0.9688, 0.0625, 0.9375, 0.0625, 0.9375, 0.125, 0.9687, 0.125, 0.9375, 0.1875, 0.9062, 0.1875, 0.9062, 0.25, 0.9375, 0.25, 0.9375, 0.125, 0.9062, 0.125, 0.9062, 0.1875, 0.9375, 0.1875, 0.9375, 0.0625, 0.9062, 0.0625, 0.9062, 0.125, 0.9375, 0.125, 0.9219, 0.0, 0.9062, 0.0625, 0.9375, 0.0625, 0.9375, 0.4375, 0.9062, 0.4375, 0.9062, 0.5, 0.9375, 0.5, 0.9375, 0.375, 0.9062, 0.375, 0.9062, 0.4375, 0.9375, 0.4375, 0.9375, 0.3125, 0.9062, 0.3125, 0.9062, 0.375, 0.9375, 0.375, 0.9375, 0.25, 0.9062, 0.25, 0.9062, 0.3125, 0.9375, 0.3125, 0.9062, 0.4375, 0.875, 0.4375, 0.875, 0.5, 0.9062, 0.5, 0.9062, 0.375, 0.875, 0.375, 0.875, 0.4375, 0.9062, 0.4375, 0.9062, 0.3125, 0.875, 0.3125, 0.875, 0.375, 0.9062, 0.375, 0.9062, 0.25, 0.875, 0.25, 0.875, 0.3125, 0.9062, 0.3125, 0.9062, 0.1875, 0.875, 0.1875, 0.875, 0.25, 0.9062, 0.25, 0.9062, 0.125, 0.875, 0.125, 0.875, 0.1875, 0.9062, 0.1875, 0.9062, 0.0625, 0.875, 0.0625, 0.875, 0.125, 0.9062, 0.125, 0.8906, 0.0, 0.875, 0.0625, 0.9062, 0.0625, 0.875, 0.1875, 0.8437, 0.1875, 0.8438, 0.25, 0.875, 0.25, 0.875, 0.125, 0.8438, 0.125, 0.8437, 0.1875, 0.875, 0.1875, 0.875, 0.0625, 0.8438, 0.0625, 0.8438, 0.125, 0.875, 0.125, 0.8594, 0.0, 0.8438, 0.0625, 0.875, 0.0625, 0.875, 0.4375, 0.8437, 0.4375, 0.8437, 0.5, 0.875, 0.5, 0.875, 0.375, 0.8438, 0.375, 0.8437, 0.4375, 0.875, 0.4375, 0.875, 0.3125, 0.8437, 0.3125, 0.8438, 0.375, 0.875, 0.375, 0.875, 0.25, 0.8438, 0.25, 0.8437, 0.3125, 0.875, 0.3125, 0.8438, 0.375, 0.8125, 0.375, 0.8125, 0.4375, 0.8437, 0.4375, 0.8437, 0.3125, 0.8125, 0.3125, 0.8125, 0.375, 0.8438, 0.375, 0.8438, 0.25, 0.8125, 0.25, 0.8125, 0.3125, 0.8437, 0.3125, 0.8437, 0.1875, 0.8125, 0.1875, 0.8125, 0.25, 0.8438, 0.25, 0.8438, 0.125, 0.8125, 0.125, 0.8125, 0.1875, 0.8437, 0.1875, 0.8438, 0.0625, 0.8125, 0.0625, 0.8125, 0.125, 0.8438, 0.125, 0.8281, 0.0, 0.8125, 0.0625, 0.8438, 0.0625, 0.8437, 0.4375, 0.8125, 0.4375, 0.8125, 0.5, 0.8437, 0.5, 0.8125, 0.125, 0.7812, 0.125, 0.7812, 0.1875, 0.8125, 0.1875, 0.8125, 0.0625, 0.7812, 0.0625, 0.7812, 0.125, 0.8125, 0.125, 0.7969, 0.0, 0.7812, 0.0625, 0.8125, 0.0625, 0.8125, 0.4375, 0.7812, 0.4375, 0.7812, 0.5, 0.8125, 0.5, 0.8125, 0.375, 0.7812, 0.375, 0.7812, 0.4375, 0.8125, 0.4375, 0.8125, 0.3125, 0.7812, 0.3125, 0.7812, 0.375, 0.8125, 0.375, 0.8125, 0.25, 0.7812, 0.25, 0.7812, 0.3125, 0.8125, 0.3125, 0.8125, 0.1875, 0.7812, 0.1875, 0.7812, 0.25, 0.8125, 0.25, 0.7812, 0.3125, 0.75, 0.3125, 0.75, 0.375, 0.7812, 0.375, 0.7812, 0.25, 0.75, 0.25, 0.75, 0.3125, 0.7812, 0.3125, 0.7812, 0.1875, 0.75, 0.1875, 0.75, 0.25, 0.7812, 0.25, 0.7812, 0.125, 0.75, 0.125, 0.75, 0.1875, 0.7812, 0.1875, 0.7812, 0.0625, 0.75, 0.0625, 0.75, 0.125, 0.7812, 0.125, 0.7656, 0.0, 0.75, 0.0625, 0.7812, 0.0625, 0.7812, 0.4375, 0.75, 0.4375, 0.75, 0.5, 0.7812, 0.5, 0.7812, 0.375, 0.75, 0.375, 0.75, 0.4375, 0.7812, 0.4375, 0.7188, 0.5, 0.75, 0.5, 0.75, 0.5, 0.7188, 0.5, 0.6875, 0.5, 0.7188, 0.5, 0.7188, 0.5, 0.6875, 0.5, 0.6562, 0.5, 0.6875, 0.5, 0.6875, 0.5, 0.6562, 0.5, 0.625, 0.5, 0.6562, 0.5, 0.6562, 0.5, 0.625, 0.5, 0.5938, 0.5, 0.625, 0.5, 0.625, 0.5, 0.5938, 0.5, 0.5625, 0.5, 0.5938, 0.5, 0.5938, 0.5, 0.5625, 0.5, 0.5312, 0.5, 0.5625, 0.5, 0.5625, 0.5, 0.5312, 0.5, 0.5, 0.5, 0.5312, 0.5, 0.5312, 0.5, 0.5, 0.5, 0.4687, 0.5, 0.5, 0.5, 0.5, 0.5, 0.4687, 0.5, 0.4375, 0.5, 0.4687, 0.5, 0.4687, 0.5, 0.4375, 0.5, 0.4062, 0.5, 0.4375, 0.5, 0.4375, 0.5, 0.4062, 0.5, 0.375, 0.5, 0.4062, 0.5, 0.4062, 0.5, 0.375, 0.5, 0.3437, 0.5, 0.375, 0.5, 0.375, 0.5, 0.3437, 0.5, 0.3125, 0.5, 0.3437, 0.5, 0.3437, 0.5, 0.3125, 0.5, 0.2812, 0.5, 0.3125, 0.5, 0.3125, 0.5, 0.2812, 0.5, 0.25, 0.5, 0.2812, 0.5, 0.2812, 0.5, 0.25, 0.5, 0.2187, 0.5, 0.25, 0.5, 0.25, 0.5, 0.2187, 0.5, 0.1875, 0.5, 0.2187, 0.5, 0.2187, 0.5, 0.1875, 0.5, 0.1562, 0.5, 0.1875, 0.5, 0.1875, 0.5, 0.1562, 0.5, 0.125, 0.5, 0.1562, 0.5, 0.1562, 0.5, 0.125, 0.5, 0.09375, 0.5, 0.125, 0.5, 0.125, 0.5, 0.09375, 0.5, 0.0625, 0.5, 0.09375, 0.5, 0.09375, 0.5, 0.0625, 0.5, 0.03125, 0.5, 0.0625, 0.5, 0.0625, 0.5, 0.03125, 0.5, 0.0, 0.5, 0.03125, 0.5, 0.03125, 0.5, 0.0, 0.5, 0.9687, 0.5, 1.0, 0.5, 1.0, 0.5, 0.9687, 0.5, 0.9375, 0.5, 0.9687, 0.5, 0.9687, 0.5, 0.9375, 0.5, 0.9062, 0.5, 0.9375, 0.5, 0.9375, 0.5, 0.9062, 0.5, 0.875, 0.5, 0.9062, 0.5, 0.9062, 0.5, 0.875, 0.5, 0.8437, 0.5, 0.875, 0.5, 0.875, 0.5, 0.8437, 0.5, 0.8125, 0.5, 0.8437, 0.5, 0.8437, 0.5, 0.8125, 0.5, 0.7812, 0.5, 0.8125, 0.5, 0.8125, 0.5, 0.7812, 0.5, 0.75, 0.5, 0.7812, 0.5, 0.7812, 0.5, 0.75, 0.5, 0.6875, 0.1466, 0.7187, 0.1466, 0.7188, 0.1875, 0.6875, 0.1875, 0.7188, 0.1659, 0.6875, 0.1659, 0.6875, 0.125, 0.7188, 0.125, 0.6563, 0.1466, 0.6875, 0.1466, 0.6875, 0.1875, 0.6562, 0.1875, 0.6875, 0.1659, 0.6562, 0.1659, 0.6562, 0.125, 0.6875, 0.125, 0.625, 0.1466, 0.6563, 0.1466, 0.6562, 0.1875, 0.625, 0.1875, 0.6562, 0.1659, 0.625, 0.1659, 0.625, 0.125, 0.6562, 0.125, 0.625, 0.1659, 0.5937, 0.1659, 0.5938, 0.125, 0.625, 0.125, 0.5938, 0.1466, 0.625, 0.1466, 0.625, 0.1875, 0.5938, 0.1875, 0.5625, 0.1466, 0.5938, 0.1466, 0.5938, 0.1875, 0.5625, 0.1875, 0.5937, 0.1659, 0.5625, 0.1659, 0.5625, 0.125, 0.5938, 0.125, 0.5625, 0.1659, 0.5312, 0.1659, 0.5312, 0.125, 0.5625, 0.125, 0.5313, 0.1466, 0.5625, 0.1466, 0.5625, 0.1875, 0.5312, 0.1875, 0.5, 0.1466, 0.5313, 0.1466, 0.5312, 0.1875, 0.5, 0.1875, 0.5312, 0.1659, 0.5, 0.1659, 0.5, 0.125, 0.5312, 0.125, 0.5, 0.1659, 0.4687, 0.1659, 0.4688, 0.125, 0.5, 0.125, 0.4688, 0.1466, 0.5, 0.1466, 0.5, 0.1875, 0.4688, 0.1875, 0.4375, 0.1466, 0.4688, 0.1466, 0.4688, 0.1875, 0.4375, 0.1875, 0.4687, 0.1659, 0.4375, 0.1659, 0.4375, 0.125, 0.4688, 0.125, 0.4375, 0.1659, 0.4062, 0.1659, 0.4062, 0.125, 0.4375, 0.125, 0.4063, 0.1466, 0.4375, 0.1466, 0.4375, 0.1875, 0.4062, 0.1875, 0.375, 0.1466, 0.4063, 0.1466, 0.4062, 0.1875, 0.375, 0.1875, 0.4062, 0.1659, 0.375, 0.1659, 0.375, 0.125, 0.4062, 0.125, 0.3438, 0.1466, 0.375, 0.1466, 0.375, 0.1875, 0.3438, 0.1875, 0.375, 0.1659, 0.3437, 0.1659, 0.3438, 0.125, 0.375, 0.125, 0.3125, 0.1466, 0.3438, 0.1466, 0.3438, 0.1875, 0.3125, 0.1875, 0.3437, 0.1659, 0.3125, 0.1659, 0.3125, 0.125, 0.3438, 0.125, 0.2813, 0.1466, 0.3125, 0.1466, 0.3125, 0.1875, 0.2812, 0.1875, 0.3125, 0.1659, 0.2812, 0.1659, 0.2812, 0.125, 0.3125, 0.125, 0.25, 0.1466, 0.2813, 0.1466, 0.2812, 0.1875, 0.25, 0.1875, 0.2812, 0.1659, 0.25, 0.1659, 0.25, 0.125, 0.2812, 0.125, 0.2188, 0.1466, 0.25, 0.1466, 0.25, 0.1875, 0.2188, 0.1875, 0.25, 0.1659, 0.2187, 0.1659, 0.2188, 0.125, 0.25, 0.125, 0.2187, 0.1659, 0.1875, 0.1659, 0.1875, 0.125, 0.2188, 0.125, 0.1875, 0.1466, 0.2188, 0.1466, 0.2188, 0.1875, 0.1875, 0.1875, 0.1563, 0.1466, 0.1875, 0.1466, 0.1875, 0.1875, 0.1562, 0.1875, 0.1875, 0.1659, 0.1562, 0.1659, 0.1562, 0.125, 0.1875, 0.125, 0.1562, 0.1659, 0.125, 0.1659, 0.125, 0.125, 0.1562, 0.125, 0.125, 0.1466, 0.1563, 0.1466, 0.1562, 0.1875, 0.125, 0.1875, 0.09375, 0.1466, 0.125, 0.1466, 0.125, 0.1875, 0.09375, 0.1875, 0.125, 0.1659, 0.09375, 0.1659, 0.09375, 0.125, 0.125, 0.125, 0.09375, 0.1659, 0.0625, 0.1659, 0.0625, 0.125, 0.09375, 0.125, 0.0625, 0.1466, 0.09375, 0.1466, 0.09375, 0.1875, 0.0625, 0.1875, 0.03125, 0.1466, 0.0625, 0.1466, 0.0625, 0.1875, 0.03125, 0.1875, 0.0625, 0.1659, 0.03125, 0.1659, 0.03125, 0.125, 0.0625, 0.125, -2.28e-06, 0.1466, 0.03125, 0.1466, 0.03125, 0.1875, 0.0, 0.1875, 0.03125, 0.1659, 2.11e-06, 0.1659, 0.0, 0.125, 0.03125, 0.125, 0.9688, 0.1466, 1.0, 0.1466, 1.0, 0.1875, 0.9687, 0.1875, 1.0, 0.1659, 0.9687, 0.1659, 0.9687, 0.125, 1.0, 0.125, 0.9375, 0.1466, 0.9688, 0.1466, 0.9687, 0.1875, 0.9375, 0.1875, 0.9687, 0.1659, 0.9375, 0.1659, 0.9375, 0.125, 0.9687, 0.125, 0.9063, 0.1466, 0.9375, 0.1466, 0.9375, 0.1875, 0.9062, 0.1875, 0.9375, 0.1659, 0.9062, 0.1659, 0.9062, 0.125, 0.9375, 0.125, 0.875, 0.1466, 0.9063, 0.1466, 0.9062, 0.1875, 0.875, 0.1875, 0.9062, 0.1659, 0.875, 0.1659, 0.875, 0.125, 0.9062, 0.125, 0.8438, 0.1466, 0.875, 0.1466, 0.875, 0.1875, 0.8437, 0.1875, 0.875, 0.1659, 0.8437, 0.1659, 0.8438, 0.125, 0.875, 0.125, 0.8125, 0.1466, 0.8438, 0.1466, 0.8437, 0.1875, 0.8125, 0.1875, 0.8437, 0.1659, 0.8125, 0.1659, 0.8125, 0.125, 0.8438, 0.125, 0.8125, 0.1659, 0.7812, 0.1659, 0.7812, 0.125, 0.8125, 0.125, 0.7813, 0.1466, 0.8125, 0.1466, 0.8125, 0.1875, 0.7812, 0.1875, 0.75, 0.1466, 0.7813, 0.1466, 0.7812, 0.1875, 0.75, 0.1875, 0.7812, 0.1659, 0.75, 0.1659, 0.75, 0.125, 0.7812, 0.125, 0.7187, 0.1466, 0.75, 0.1466, 0.75, 0.1875, 0.7188, 0.1875, 0.75, 0.1659, 0.7188, 0.1659, 0.7188, 0.125, 0.75, 0.125, 0.75, 0.1659, 0.75, 0.1466, 0.7187, 0.1466, 0.7188, 0.1659, 0.7188, 0.1659, 0.7187, 0.1466, 0.6875, 0.1466, 0.6875, 0.1659, 0.6875, 0.1659, 0.6875, 0.1466, 0.6563, 0.1466, 0.6562, 0.1659, 0.6562, 0.1659, 0.6563, 0.1466, 0.625, 0.1466, 0.625, 0.1659, 0.625, 0.1659, 0.625, 0.1466, 0.5938, 0.1466, 0.5937, 0.1659, 0.5937, 0.1659, 0.5938, 0.1466, 0.5625, 0.1466, 0.5625, 0.1659, 0.5625, 0.1659, 0.5625, 0.1466, 0.5313, 0.1466, 0.5312, 0.1659, 0.5312, 0.1659, 0.5313, 0.1466, 0.5, 0.1466, 0.5, 0.1659, 0.5, 0.1659, 0.5, 0.1466, 0.4688, 0.1466, 0.4687, 0.1659, 0.4687, 0.1659, 0.4688, 0.1466, 0.4375, 0.1466, 0.4375, 0.1659, 0.4375, 0.1659, 0.4375, 0.1466, 0.4063, 0.1466, 0.4062, 0.1659, 0.4062, 0.1659, 0.4063, 0.1466, 0.375, 0.1466, 0.375, 0.1659, 0.375, 0.1659, 0.375, 0.1466, 0.3438, 0.1466, 0.3437, 0.1659, 0.3437, 0.1659, 0.3438, 0.1466, 0.3125, 0.1466, 0.3125, 0.1659, 0.3125, 0.1659, 0.3125, 0.1466, 0.2813, 0.1466, 0.2812, 0.1659, 0.2812, 0.1659, 0.2813, 0.1466, 0.25, 0.1466, 0.25, 0.1659, 0.25, 0.1659, 0.25, 0.1466, 0.2188, 0.1466, 0.2187, 0.1659, 0.2187, 0.1659, 0.2188, 0.1466, 0.1875, 0.1466, 0.1875, 0.1659, 0.1875, 0.1659, 0.1875, 0.1466, 0.1563, 0.1466, 0.1562, 0.1659, 0.1562, 0.1659, 0.1563, 0.1466, 0.125, 0.1466, 0.125, 0.1659, 0.125, 0.1659, 0.125, 0.1466, 0.09375, 0.1466, 0.09375, 0.1659, 0.09375, 0.1659, 0.09375, 0.1466, 0.0625, 0.1466, 0.0625, 0.1659, 0.0625, 0.1659, 0.0625, 0.1466, 0.03125, 0.1466, 0.03125, 0.1659, 0.03125, 0.1659, 0.03125, 0.1466, -2.28e-06, 0.1466, 2.11e-06, 0.1659, 1.0, 0.1659, 1.0, 0.1466, 0.9688, 0.1466, 0.9687, 0.1659, 0.9687, 0.1659, 0.9688, 0.1466, 0.9375, 0.1466, 0.9375, 0.1659, 0.9375, 0.1659, 0.9375, 0.1466, 0.9063, 0.1466, 0.9062, 0.1659, 0.9062, 0.1659, 0.9063, 0.1466, 0.875, 0.1466, 0.875, 0.1659, 0.875, 0.1659, 0.875, 0.1466, 0.8438, 0.1466, 0.8437, 0.1659, 0.8437, 0.1659, 0.8438, 0.1466, 0.8125, 0.1466, 0.8125, 0.1659, 0.8125, 0.1659, 0.8125, 0.1466, 0.7813, 0.1466, 0.7812, 0.1659, 0.7812, 0.1659, 0.7813, 0.1466, 0.75, 0.1466, 0.75, 0.1659, 0.0625, 0.1466, 0.03125, 0.1466, 0.03125, 0.1466, 0.0625, 0.1466, 0.4688, 0.1466, 0.4375, 0.1466, 0.4375, 0.1466, 0.4688, 0.1466, 0.03125, 0.1659, 0.0625, 0.1659, 0.0625, 0.1659, 0.03125, 0.1659, 0.4375, 0.1659, 0.4687, 0.1659, 0.4687, 0.1659, 0.4375, 0.1659, 0.03125, 0.1466, -2.28e-06, 0.1466, -2.28e-06, 0.1466, 0.03125, 0.1466, 0.4062, 0.1659, 0.4375, 0.1659, 0.4375, 0.1659, 0.4062, 0.1659, 2.11e-06, 0.1659, 0.03125, 0.1659, 0.03125, 0.1659, 2.11e-06, 0.1659, 0.4375, 0.1466, 0.4063, 0.1466, 0.4063, 0.1466, 0.4375, 0.1466, 1.0, 0.1466, 0.9688, 0.1466, 0.9688, 0.1466, 1.0, 0.1466, 0.4063, 0.1466, 0.375, 0.1466, 0.375, 0.1466, 0.4063, 0.1466, 0.9687, 0.1659, 1.0, 0.1659, 1.0, 0.1659, 0.9687, 0.1659, 0.375, 0.1659, 0.4062, 0.1659, 0.4062, 0.1659, 0.375, 0.1659, 0.9688, 0.1466, 0.9375, 0.1466, 0.9375, 0.1466, 0.9688, 0.1466, 0.375, 0.1466, 0.3438, 0.1466, 0.3438, 0.1466, 0.375, 0.1466, 0.9375, 0.1659, 0.9687, 0.1659, 0.9687, 0.1659, 0.9375, 0.1659, 0.3437, 0.1659, 0.375, 0.1659, 0.375, 0.1659, 0.3437, 0.1659, 0.9375, 0.1466, 0.9063, 0.1466, 0.9063, 0.1466, 0.9375, 0.1466, 0.3438, 0.1466, 0.3125, 0.1466, 0.3125, 0.1466, 0.3438, 0.1466, 0.9062, 0.1659, 0.9375, 0.1659, 0.9375, 0.1659, 0.9062, 0.1659, 0.3125, 0.1659, 0.3437, 0.1659, 0.3437, 0.1659, 0.3125, 0.1659, 0.9063, 0.1466, 0.875, 0.1466, 0.875, 0.1466, 0.9063, 0.1466, 0.3125, 0.1466, 0.2813, 0.1466, 0.2813, 0.1466, 0.3125, 0.1466, 0.7187, 0.1466, 0.6875, 0.1466, 0.6875, 0.1466, 0.7187, 0.1466, 0.875, 0.1659, 0.9062, 0.1659, 0.9062, 0.1659, 0.875, 0.1659, 0.2812, 0.1659, 0.3125, 0.1659, 0.3125, 0.1659, 0.2812, 0.1659, 0.6875, 0.1659, 0.7188, 0.1659, 0.7188, 0.1659, 0.6875, 0.1659, 0.875, 0.1466, 0.8438, 0.1466, 0.8438, 0.1466, 0.875, 0.1466, 0.2813, 0.1466, 0.25, 0.1466, 0.25, 0.1466, 0.2813, 0.1466, 0.6875, 0.1466, 0.6563, 0.1466, 0.6563, 0.1466, 0.6875, 0.1466, 0.8437, 0.1659, 0.875, 0.1659, 0.875, 0.1659, 0.8437, 0.1659, 0.25, 0.1659, 0.2812, 0.1659, 0.2812, 0.1659, 0.25, 0.1659, 0.6562, 0.1659, 0.6875, 0.1659, 0.6875, 0.1659, 0.6562, 0.1659])
me_sphere.materials.append(mat_material_001)
me_sphere.update()

# ---- objects
ob_light = bpy.data.objects.new('Light', light_light)
ob_camera = bpy.data.objects.new('Camera', cam_camera)
ob_bowl = bpy.data.objects.new('Bowl', me_sphere)

# ---- transforms, parenting, visibility, modifiers, constraints
ob_light.location = (4.076, 1.005, 5.904)
ob_light.rotation_euler = (0.6503, 0.05522, 1.866)
ob_light.lock_rotations_4d = False
ob_light.empty_display_type = 'ARROWS'
ob_light.color = (0.0, 0.0, 0.0, 0.0)
ob_light.lineart.crease_threshold = 0.0
ob_camera.location = (-5.049, 4.722, 7.024)
ob_camera.rotation_euler = (0.8014, 0.09451, 3.879)
ob_camera.lock_rotations_4d = False
ob_camera.empty_display_type = 'ARROWS'
ob_camera.color = (0.0, 0.0, 0.0, 0.0)
ob_camera.display_type = 'WIRE'
ob_camera.lineart.crease_threshold = 0.0
ob_bowl.location = (0.0, 0.0, 0.0)
_m = ob_bowl.modifiers.new('Auto Smooth', 'NODES')
_m.node_group = ng_auto_smooth
_gi = [s.identifier for s in ng_auto_smooth.interface.items_tree if s.item_type == 'SOCKET' and s.in_out == 'INPUT']
_m[_gi[1]] = 0.2094  # Angle

# ---- collection membership
col_collection.objects.link(ob_light)
col_collection.objects.link(ob_camera)
col_collection.objects.link(ob_bowl)

# ---- scene / render settings (as saved in the file)
scene.camera = ob_camera
scene.frame_start = 1; scene.frame_end = 250; scene.frame_set(0)
scene.render.engine = 'BLENDER_EEVEE_NEXT'
scene.cycles.sampling_pattern = 'TABULATED_SOBOL'
scene.view_settings.view_transform = 'Filmic'
bpy.context.view_layer.update()
